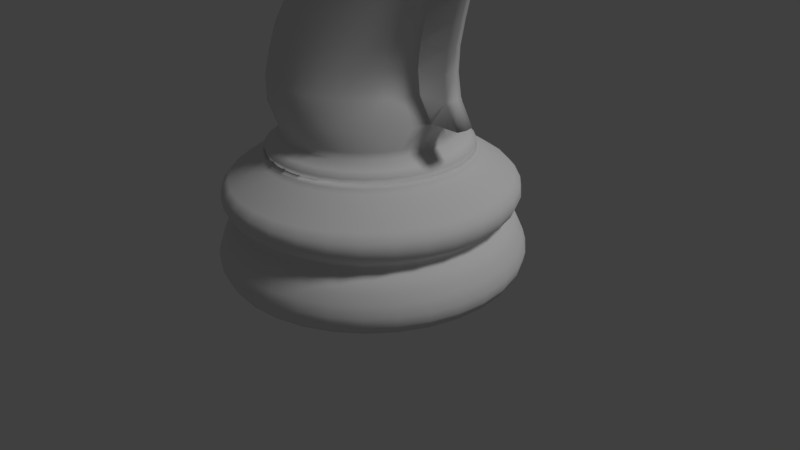 # Source: Chess_Knight.blend  (saved by Blender 2.77.0; exported with 4.5.12 LTS)
import bpy
from mathutils import Matrix  # noqa: F401  (used for matrix-valued properties, if any)

bpy.ops.wm.read_factory_settings(use_empty=True)
scene = bpy.context.scene
scene.name = 'Scene'

# ---- collections
col_collection_1 = bpy.data.collections.new('Collection 1'); scene.collection.children.link(col_collection_1)

# ---- world
world_world = bpy.data.worlds.new('World'); scene.world = world_world
world_world.color = (0.05088, 0.05088, 0.05088)
world_world.use_sun_shadow = False
world_world.sun_shadow_jitter_overblur = 0.0
world_world.cycles.sampling_method = 'MANUAL'

# ---- cameras
cam_camera = bpy.data.cameras.new('Camera')
cam_camera.clip_end = 100.0
cam_camera.lens = 35.0
cam_camera.sensor_width = 32.0
cam_camera.sensor_height = 18.0
cam_camera.ortho_scale = 7.314
cam_camera.dof.focus_distance = 0.0
cam_camera.dof.aperture_fstop = 128.0

# ---- lights
light_lamp = bpy.data.lights.new('Lamp', 'SUN')
light_lamp.transmission_factor = 0.0
light_lamp.cutoff_distance = 30.0
light_lamp.angle = 0.1993
light_lamp.energy = 1.0
light_lamp.shadow_buffer_clip_start = 1.001
light_lamp.shadow_soft_size = 0.1
light_lamp.shadow_cascade_max_distance = 1000.0

# ---- meshes
me_cylinder = bpy.data.meshes.new('Cylinder')
me_cylinder.from_pydata([(1.807, -0.3595, 3.088e-05), (-2.957e-07, -1.079, 1.741), (-1.058, -0.2105, 1.741), (1.87, -0.372, 0.1147), (1.626, -0.6735, 0.6067), (1.071, -1.603, 0.2377), (-1.794, -0.3569, 0.504), (1.231, -1.231, 1.186), (1.012, -1.514, 1.092), (-0.3396, -1.707, 1.186), (-3.867e-07, -1.276, 1.591), (-0.6637, -0.9934, 1.65), (-1.059, -0.7079, 1.522), (-1.061, -0.709, 1.591), (1.062, -0.7097, 1.545), (-0.7268, -1.088, 1.492), (1.404, -0.938, 0.6601), (1.383, -0.9242, 0.692), (-0.6444, -1.556, 0.7641), (-1.382, -0.9233, 0.7301), (-1.63, -0.3242, 0.7301), (1.486, -0.2243, 4.421), (1.257, -0.2651, 4.107), (-1.027, -0.6394, 2.664), (-0.9488, -0.5915, 2.953), (-1.326, -0.3006, 2.376), (0.972, -0.1919, 3.241), (0.07367, -0.9016, 2.953), (0.319, -0.769, 3.53), (0.9717, -0.1205, 2.376), (0.1505, -0.08593, 5.139), (0.67, -0.08593, 6.523), (1.626, -0.1005, 4.607), (0.4561, -0.229, 4.862), (1.184, -0.5646, 5.321), (0.9055, -0.5646, 5.2), (0.7716, -0.5191, 5.142), (0.5277, -0.4451, 5.299), (0.6228, -0.5191, 5.39), (0.726, -0.5646, 5.489), (0.9406, -0.5646, 5.694), (0.8321, -0.5191, 6.0), (1.616, -0.09305, 3.818), (2.082, -0.07064, 4.793), (0.8973, -0.5996, 1.741), (0.5996, -0.8973, 1.741), (0.413, -0.997, 1.741), (-0.2105, -1.058, 1.741), (-1.024, -1.532, 3.088e-05), (-1.532, -1.024, 3.088e-05), (-1.807, -0.3595, 3.088e-05), (-1.87, -0.372, 0.1147), (-1.016, -1.521, 0.504), (-0.3761, -1.891, 0.2377), (0.3684, -1.852, 0.3745), (0.6735, -1.626, 0.6067), (0.7227, -1.745, 0.3745), (1.016, -1.521, 0.504), (1.363, -1.363, 0.2377), (1.521, -1.016, 0.504), (1.463, -0.9778, 0.6067), (1.726, -0.3433, 0.6067), (1.852, -0.3684, 0.3745), (1.891, -0.3761, 0.2377), (-1.804, -0.3589, 0.973), (-1.699, -0.7039, 0.973), (-1.301, -1.301, 0.973), (-1.022, -1.529, 0.973), (-0.9951, -1.489, 0.8597), (-0.3589, -1.804, 0.973), (0.967, -1.447, 1.186), (1.022, -1.529, 0.973), (1.447, -0.967, 1.186), (1.529, -1.022, 0.973), (-1.172, -0.2331, 1.65), (-1.177, -0.4876, 1.522), (-0.8448, -0.8448, 1.65), (-3.839e-07, -1.274, 1.522), (0.8448, -0.8448, 1.65), (1.179, -0.4884, 1.591), (-1.253, -0.2492, 1.545), (-1.209, -0.5006, 1.492), (-1.124, -0.7512, 1.449), (-0.5006, -1.209, 1.492), (-0.5174, -1.249, 1.449), (0.2638, -1.326, 1.449), (0.925, -0.925, 1.492), (0.9561, -0.9561, 1.449), (1.088, -0.7268, 1.492), (-1.632, -0.3245, 0.692), (-1.556, -0.6444, 0.7641), (-1.56, -0.6461, 0.6601), (-0.9242, -1.383, 0.692), (-0.3242, -1.63, 0.7301), (0.3285, -1.651, 0.7641), (0.9242, -1.383, 0.692), (1.176, -1.176, 0.692), (-0.7695, -0.7631, 1.825), (0.08104, -0.08593, 4.421), (0.6643, -0.5646, 4.421), (1.127, -0.5191, 4.421), (-0.07537, -0.769, 3.53), (-0.3685, -0.9016, 2.953), (-0.4318, -0.9574, 2.664), (0.3077, -0.7185, 3.818), (0.5085, -0.7115, 3.53), (0.2395, -0.8913, 2.664), (0.4822, -0.7324, 2.953), (-0.4397, -0.6181, 3.53), (-0.6256, -0.6765, 3.241), (-0.8818, -0.8421, 2.376), (-0.6497, -0.8913, 2.664), (-1.337, -0.1161, 2.088), (-0.8694, -0.09465, 3.53), (-0.6127, -0.09305, 3.818), (0.8364, -0.4924, 3.53), (0.7379, -0.5422, 3.241), (-0.1674, -0.2651, 4.107), (-1.065, -0.692, 2.376), (-0.2466, -0.117, 4.107), (-0.8119, -0.1646, 3.53), (-1.023, -0.1919, 3.241), (0.9031, -0.3006, 2.376), (0.1508, -1.087, 2.088), (0.4908, -0.7004, 3.818), (1.228, -0.09305, 3.818), (2.156, -0.04922, 5.291), (2.04, -0.05028, 5.84), (0.8849, -0.5262, 4.793), (1.401, -0.4235, 4.793), (1.76, -0.05186, 6.108), (0.3207, -0.229, 4.607), (0.4132, -0.3417, 4.607), (1.243, -0.5191, 5.592), (1.613, -0.08593, 5.817), (1.557, -0.3418, 5.018), (1.638, -0.2243, 5.517), (0.3852, -0.08593, 4.975), (0.4511, -0.2243, 5.003), (0.5665, -0.4451, 6.247), (0.9039, -0.4451, 6.111), (-0.1615, -0.3824, 5.348), (-0.1773, -0.4456, 5.545), (-0.2027, -0.4472, 5.86), (-0.1691, -0.412, 5.442), (-0.1945, -0.4521, 5.758), (-1.43, -0.06716, 4.977), (-1.334, -0.3222, 5.286), (-1.048, -0.1679, 5.024), (1.07, -0.5675, 5.1), (1.191, -0.5454, 4.966), (1.574, -0.3432, 5.238), (1.646, -0.229, 5.031), (1.662, -0.2272, 5.262), (0.4131, -0.09479, 4.921), (-0.692, -0.2588, 5.239), (-1.062, -0.1951, 5.201), (-0.7059, -0.348, 5.413), (-0.7239, -0.3547, 5.636), (-0.735, -0.3264, 5.775), (0.376, -0.2243, 5.154), (0.8333, -0.58, 5.592), (1.322, -0.1123, 2.664), (1.074, -0.03532, 6.566), (1.843, 0.0, 3.088e-05), (1.83, 0.0, 0.504), (1.781, 0.7378, 0.2377), (-6.722e-07, 1.928, 0.2377), (-0.372, 1.87, 0.1147), (-1.83, 0.0, 0.504), (0.6854, 1.655, 0.8597), (-1.84, 0.0, 0.973), (-1.821, 0.0, 1.092), (0.249, 1.252, 1.591), (-1.104, 0.4572, 1.65), (-1.276, 0.0, 1.591), (-1.253, 0.2492, 1.545), (-1.277, 0.0, 1.545), (1.664, 0.0, 0.692), (0.938, 1.404, 0.6601), (-0.6444, 1.556, 0.7641), (-1.4, 0.9355, 0.7641), (-1.63, 0.3242, 0.7301), (0.155, 0.2243, 4.421), (1.386, 0.3456, 4.421), (1.56, 0.08593, 4.421), (0.3777, 0.6294, 4.107), (0.1246, 0.7004, 3.818), (0.9641, 0.09998, 2.953), (1.113, 0.09465, 3.53), (1.707, 0.0, 4.793), (0.4102, 0.58, 5.831), (-0.2169, 0.3284, 6.038), (1.209, 0.5528, 5.138), (0.7982, 0.5092, 5.026), (1.728, 0.09479, 5.28), (-0.7489, 0.0, 5.947), (-1.122, 0.0, 5.946), (-1.091, 0.3605, 5.56), (-1.098, 0.3845, 5.65), (-0.735, 0.3264, 5.775), (0.5451, 0.3418, 4.875), (0.3492, 0.0, 4.847), (1.089, 0.0, 6.394), (1.652, 0.0, 5.84), (1.694, 0.0, 4.793), (1.621, 0.0, 4.421), (0.5996, 0.8973, 1.741), (0.413, 0.997, 1.741), (-0.413, 0.997, 1.741), (-1.024, 1.532, 3.088e-05), (-1.303, 1.303, 3.088e-05), (-0.8973, 0.5996, 1.741), (-1.703, 0.7052, 3.088e-05), (-0.997, 0.413, 1.741), (-1.058, 0.2105, 1.741), (-1.843, 0.0, 3.088e-05), (-1.889, 0.0, 0.3745), (-1.335, 1.335, 0.3745), (-1.363, 1.363, 0.2377), (-6.631e-07, 1.907, 0.1147), (0.3761, 1.891, 0.2377), (0.6735, 1.626, 0.6067), (0.7297, 1.762, 0.1147), (1.016, 1.521, 0.504), (1.603, 1.071, 0.2377), (1.87, 0.372, 0.1147), (1.928, 0.0, 0.2377), (-1.786, 0.3553, 1.092), (-1.707, 0.3396, 1.186), (-1.288, 1.288, 1.092), (-1.231, 1.231, 1.186), (-0.9951, 1.489, 0.8597), (0.3553, 1.786, 1.092), (0.3494, 1.757, 0.8597), (0.6969, 1.682, 1.092), (1.682, 0.6969, 1.092), (1.786, 0.3553, 1.092), (1.804, 0.3589, 0.973), (1.757, 0.3494, 0.8597), (-1.252, 0.249, 1.591), (-0.9024, 0.9024, 1.591), (-0.901, 0.901, 1.522), (-0.4876, 1.177, 1.522), (0.4876, 1.177, 1.522), (1.195, 0.0, 1.65), (-1.209, 0.5006, 1.492), (-1.249, 0.5174, 1.449), (-1.088, 0.7267, 1.492), (-0.7512, 1.124, 1.449), (-0.2492, 1.253, 1.545), (0.7268, 1.088, 1.492), (1.088, 0.7268, 1.492), (1.326, 0.2638, 1.449), (-1.684, 0.0, 0.7641), (-1.632, 0.3245, 0.692), (-1.664, 0.0, 0.692), (-1.56, 0.6461, 0.6601), (-1.382, 0.9233, 0.7301), (0.3242, 1.63, 0.7301), (0.3246, 1.632, 0.692), (1.382, 0.9233, 0.7301), (1.63, 0.3242, 0.7301), (0.4066, 0.997, 1.825), (-0.4194, 0.997, 1.825), (-1.086, 0.0, 1.825), (0.08104, 0.08593, 4.421), (0.3758, 0.4451, 4.421), (0.6914, 0.0, 6.58), (0.3882, 1.015, 2.088), (1.021, 0.5015, 4.107), (-0.2953, 0.09211, 4.107), (1.257, 0.2651, 4.107), (-0.07537, 0.769, 3.53), (0.3876, 0.7763, 3.241), (0.607, 0.8985, 2.088), (0.4822, 0.7324, 2.953), (0.6833, 0.6181, 3.53), (-0.8506, 0.7839, 2.664), (-0.4389, 0.7763, 3.241), (-0.6127, 0.09305, 3.818), (0.8722, 0.3786, 3.241), (-1.171, 0.4633, 2.664), (-0.2466, 0.117, 4.107), (-0.8119, 0.1646, 3.53), (-1.194, 0.2238, 2.953), (-1.326, 0.3006, 2.376), (0.972, 0.1919, 3.241), (1.055, 0.1646, 3.53), (0.9717, 0.1205, 2.376), (1.033, 0.09557, 3.241), (1.228, 0.09305, 3.818), (1.768, 0.04922, 5.291), (2.156, 0.04922, 5.291), (1.132, 0.0, 3.53), (1.533, 0.1161, 2.088), (2.133, 0.04922, 5.564), (-1.367, 0.0, 2.664), (-1.281, 0.0, 2.953), (-0.3118, 0.0, 4.107), (0.3444, 0.0, 4.793), (0.3835, 0.1147, 4.793), (1.506, 0.3379, 4.793), (0.794, 0.5453, 4.607), (0.2096, 0.0, 4.607), (0.2519, 0.1005, 4.607), (0.3207, 0.229, 4.607), (0.4967, 0.3456, 5.14), (1.613, 0.08593, 5.817), (0.7188, 0.5191, 5.275), (1.638, 0.2243, 5.517), (1.704, 0.08593, 5.546), (0.1345, 0.0, 5.096), (0.3554, 0.5646, 5.685), (0.3026, 0.5191, 5.544), (0.7541, 0.5646, 5.881), (-0.1453, 0.1506, 5.147), (-0.1548, 0.2929, 5.265), (-0.1691, 0.412, 5.442), (-0.1945, 0.4521, 5.758), (-1.43, 0.06716, 4.977), (-1.442, 0.2585, 5.133), (-1.49, 0.1409, 5.723), (-1.496, 0.0, 5.794), (-1.468, 0.3222, 5.452), (-0.6958, 0.2887, 5.288), (1.466, 0.4385, 5.208), (0.9116, 0.5454, 4.927), (0.9317, 0.5528, 5.062), (1.574, 0.3432, 5.238), (0.5399, 0.3456, 5.042), (-0.7059, 0.348, 5.413), (-0.7465, 0.1173, 5.918), (0.2938, 0.0, 5.075), (0.6228, 0.5191, 5.39), (1.291, 0.2243, 6.029), (1.341, 0.08593, 6.078), (2.082, 0.07064, 4.793), (1.683, 0.0, 4.607), (1.054, 0.0, 3.241), (0.9859, 0.0, 2.953), (0.9567, 0.0, 2.664), (2.053, 0.0, 5.848), (1.476, 0.0, 6.394), (1.468, 0.06688, 6.382), (1.771, 0.0, 6.118), (0.997, -0.413, 1.741), (1.058, -0.2105, 1.741), (1.532, -1.024, 3.088e-05), (1.303, -1.303, 3.088e-05), (1.024, -1.532, 3.088e-05), (0.7052, -1.703, 3.088e-05), (-1.303, -1.303, 3.088e-05), (-1.703, -0.7052, 3.088e-05), (-1.69, -0.7001, 0.504), (-1.521, -1.016, 0.504), (-1.586, -1.059, 0.1147), (-1.603, -1.071, 0.2377), (-1.059, -1.586, 0.1147), (-1.071, -1.603, 0.2377), (-0.7378, -1.781, 0.2377), (-0.7227, -1.745, 0.3745), (-0.3684, -1.852, 0.3745), (-6.55e-07, -1.889, 0.3745), (-0.372, -1.87, 0.1147), (-6.631e-07, -1.907, 0.1147), (0.372, -1.87, 0.1147), (0.3761, -1.891, 0.2377), (0.7297, -1.762, 0.1147), (0.7378, -1.781, 0.2377), (1.049, -1.57, 0.3745), (1.889, 0.0, 0.3745), (1.762, -0.7297, 0.1147), (1.703, -0.7052, 3.088e-05), (-6.347e-07, -1.843, 3.088e-05), (-1.348, -1.348, 0.1147), (-1.762, -0.7297, 0.1147), (-1.489, -0.9951, 0.8597), (-1.529, -1.022, 0.973), (-0.6661, -1.608, 1.186), (-0.967, -1.447, 1.186), (1.84, 0.0, 0.973), (1.821, 0.0, 1.092), (-1.252, -0.249, 1.591), (-1.179, -0.4884, 1.591), (0.249, -1.252, 1.591), (0.2331, -1.172, 1.65), (1.177, -0.4876, 1.522), (1.25, -0.2486, 1.522), (1.276, 0.0, 1.591), (-1.079, 0.0, 1.741), (-1.195, 0.0, 1.65), (-1.352, 0.0, 1.449), (-1.308, 0.0, 1.492), (-3.984e-07, -1.308, 1.492), (-3.87e-07, -1.277, 1.545), (0.7268, -1.088, 1.492), (0.7097, -1.062, 1.545), (1.124, -0.7512, 1.449), (1.352, 0.0, 1.449), (1.308, 0.0, 1.492), (0.901, -0.901, 1.522), (0.9033, -0.9033, 1.545), (0.4876, -1.177, 1.522), (0.4888, -1.18, 1.545), (0.3396, -1.707, 1.186), (0.2486, -1.25, 1.522), (0.2492, -1.253, 1.545), (-0.7512, -1.124, 1.449), (-1.18, -0.4888, 1.545), (-1.274, 0.0, 1.522), (-1.662, 0.0, 0.7301), (-1.688, 0.0, 0.6601), (-1.656, -0.3294, 0.6601), (-0.6461, -1.56, 0.6601), (-0.6366, -1.537, 0.692), (-0.3294, -1.656, 0.6601), (-5.679e-07, -1.688, 0.6601), (0.3242, -1.63, 0.7301), (-5.569e-07, -1.662, 0.7301), (0.938, -1.404, 0.6601), (1.175, -1.175, 0.7301), (1.382, -0.9233, 0.7301), (1.537, -0.6366, 0.692), (1.632, -0.3246, 0.692), (1.684, 0.0, 0.7641), (1.651, -0.3285, 0.7641), (1.688, 0.0, 0.6601), (-1.194, -1.194, 0.6601), (-1.244, -1.244, 0.6067), (-1.76, 0.0, 0.6067), (0.0355, 0.0, 4.421), (0.217, -0.5807, 4.107), (0.5142, -0.5191, 4.421), (-0.2051, -0.9797, 2.664), (-0.1474, -0.9234, 2.953), (0.6668, -0.647, 3.818), (0.5932, -0.8973, 1.825), (0.607, -0.8985, 2.088), (-0.2137, -0.5603, 3.818), (-0.4389, -0.7763, 3.241), (-0.265, -0.7115, 3.53), (-0.8888, 0.0, 3.53), (-1.105, 0.0, 3.241), (-1.395, -0.1205, 2.376), (-1.09, -0.4197, 2.953), (-1.171, -0.4633, 2.664), (-0.5593, -0.1392, 3.818), (0.7988, -0.7411, 2.088), (0.6833, -0.6181, 3.53), (0.9712, -0.4436, 3.818), (0.829, -0.5603, 3.818), (1.385, -0.09211, 4.107), (1.336, -0.117, 4.107), (-0.09615, -1.112, 2.088), (-1.194, -0.2238, 2.953), (-0.9235, -0.3786, 3.241), (-1.215, -0.5092, 2.376), (-0.5805, -1.015, 2.088), (-0.7993, -0.8985, 2.088), (-0.8506, -0.7839, 2.664), (0.06892, -0.5015, 4.107), (0.4587, -0.8421, 2.376), (0.2502, -0.9535, 2.376), (1.021, -0.5015, 4.107), (0.8727, -0.5807, 4.107), (1.084, -0.5453, 4.607), (0.9766, -0.5646, 4.421), (1.55, -0.2243, 5.778), (0.3445, 0.0, 4.957), (0.3094, 0.0, 5.027), (-0.2264, -0.1506, 6.156), (-0.2289, 0.0, 6.187), (0.3554, -0.5646, 5.685), (0.686, -0.03532, 6.566), (-1.486, -0.2055, 5.67), (-1.49, -0.1409, 5.723), (-1.493, -0.06716, 5.762), (-1.495, 0.0, 5.786), (-1.442, -0.2585, 5.133), (-1.448, -0.2979, 5.207), (-1.461, -0.3304, 5.369), (-1.468, -0.3222, 5.452), (-0.6873, 0.0, 5.182), (-0.1428, 0.0, 5.116), (-1.091, -0.3605, 5.56), (1.55, -0.3456, 5.479), (-0.6891, -0.1917, 5.204), (-1.437, -0.2055, 5.069), (-1.056, -0.1885, 5.128), (-1.105, -0.3389, 5.733), (-1.11, -0.2591, 5.805), (-0.7297, -0.3475, 5.709), (-0.7436, -0.195, 5.882), (-0.7398, -0.2586, 5.834), (-0.7005, -0.3297, 5.346), (0.7559, -0.4871, 4.793), (0.6544, -0.503, 4.607), (0.794, -0.5453, 4.607), (1.051, -0.5597, 4.946), (0.9807, -0.58, 5.434), (1.045, -0.58, 5.26), (1.222, -0.3456, 5.964), (1.139, -0.4451, 5.884), (0.7541, -0.5646, 5.881), (0.673, -0.58, 5.756), (0.3792, -0.3456, 5.305), (0.3275, -0.2243, 5.226), (2.147, 0.0, 5.569), (0.9344, -0.1123, 2.664), (1.104, -0.4572, 1.65), (0.7631, -0.7631, 1.741), (0.7567, -0.7631, 1.825), (0.4572, -1.104, 1.65), (0.2105, -1.058, 1.741), (0.2041, -1.058, 1.825), (-0.5996, -0.8973, 1.741), (-0.606, -0.8973, 1.825), (-0.7631, -0.7631, 1.741), (-1.891, -0.3761, 0.2377), (-1.781, -0.7378, 0.2377), (-1.907, 0.0, 0.1147), (-1.363, -1.363, 0.2377), (-1.049, -1.57, 0.3745), (0.3569, -1.794, 0.504), (0.7001, -1.69, 0.504), (1.194, -1.194, 0.6601), (1.244, -1.244, 0.6067), (1.794, -0.3569, 0.504), (1.907, 0.0, 0.1147), (-1.267, -1.267, 0.8597), (-0.3553, -1.786, 1.092), (-5.893e-07, -1.741, 1.186), (-6.116e-07, -1.791, 0.8597), (-6.333e-07, -1.84, 0.973), (0.3589, -1.804, 0.973), (0.7039, -1.699, 0.973), (0.6969, -1.682, 1.092), (0.6661, -1.608, 1.186), (1.288, -1.288, 1.092), (1.267, -1.267, 0.8597), (1.301, -1.301, 0.973), (1.514, -1.012, 1.092), (1.682, -0.6969, 1.092), (1.655, -0.6854, 0.8597), (1.757, -0.3494, 0.8597), (-0.901, -0.901, 1.522), (-0.9033, -0.9033, 1.545), (-0.4572, -1.104, 1.65), (-0.2486, -1.25, 1.522), (-0.2492, -1.253, 1.545), (1.059, -0.7079, 1.522), (1.061, -0.709, 1.591), (1.172, -0.2331, 1.65), (-1.088, -0.7267, 1.492), (-0.925, -0.925, 1.492), (-0.2638, -1.326, 1.449), (-0.2552, -1.283, 1.492), (1.283, -0.2552, 1.492), (-0.636, -1.535, 0.7301), (0.6366, -1.537, 0.692), (1.191, -1.191, 0.7641), (1.56, -0.6461, 0.6601), (1.63, -0.3242, 0.7301), (1.662, 0.0, 0.7301), (0.8909, -0.5996, 1.825), (0.9906, -0.413, 1.825), (-0.2953, -0.09211, 4.107), (0.2545, -0.3456, 4.421), (0.3758, -0.4451, 4.421), (1.56, -0.08593, 4.421), (0.3882, -1.015, 2.088), (-1.265, -0.3305, 2.088), (0.7949, -0.4197, 2.953), (0.6539, -0.5915, 2.953), (0.7916, -0.5092, 2.376), (0.7609, -0.4633, 2.664), (0.8722, -0.3786, 3.241), (0.9621, -0.3393, 3.53), (-0.5928, -0.4924, 3.53), (-0.3559, -0.4436, 3.818), (-1.279, -0.2625, 2.664), (1.073, -0.3305, 2.088), (0.9641, -0.09998, 2.953), (0.8996, -0.2238, 2.953), (1.055, -0.1646, 3.53), (0.185, -0.8378, 3.241), (1.768, -0.04922, 5.291), (1.728, -0.09479, 5.28), (1.745, -0.04922, 5.564), (1.383, 0.0, 2.376), (1.359, -0.1205, 2.376), (1.52, 0.0, 3.53), (1.634, 0.0, 3.818), (1.668, -0.07439, 4.607), (1.694, -0.07064, 4.793), (0.3835, -0.1147, 4.793), (0.4471, -0.2337, 4.793), (1.352, -0.4342, 4.607), (1.557, -0.229, 4.607), (1.591, -0.2337, 4.793), (1.114, -0.5646, 5.514), (0.3726, 0.0, 4.91), (1.352, -0.09998, 2.953), (1.421, -0.09557, 3.241), (0.5451, -0.3418, 4.875), (0.2114, -0.3456, 5.301), (0.3026, -0.5191, 5.544), (0.4102, -0.58, 5.831), (0.514, -0.5191, 5.512), (1.044, -0.5191, 5.793), (-0.1494, -0.2454, 5.197), (-0.1548, -0.2929, 5.265), (-1.428, 0.0, 4.953), (-1.045, 0.0, 4.997), (-1.121, 0.0, 5.936), (-1.051, -0.2113, 5.069), (1.466, -0.4385, 5.208), (0.7982, -0.5092, 5.026), (1.789, 0.0, 4.107), (1.773, -0.09211, 4.107), (1.374, 0.0, 2.953), (1.442, 0.0, 3.241), (2.07, 0.0, 4.607), (2.095, 0.0, 4.793), (1.303, 1.303, 3.088e-05), (1.024, 1.532, 3.088e-05), (-1.807, 0.3595, 3.088e-05), (-1.726, 0.3433, 0.6067), (-1.928, 0.0, 0.2377), (-1.891, 0.3761, 0.2377), (-0.7001, 1.69, 0.504), (-0.6735, 1.626, 0.6067), (-1.049, 1.57, 0.3745), (-0.7227, 1.745, 0.3745), (0.372, 1.87, 0.1147), (0.9778, 1.463, 0.6067), (1.586, 1.059, 0.1147), (1.762, 0.7297, 0.1147), (1.852, 0.3684, 0.3745), (1.794, 0.3569, 0.504), (1.745, 0.7227, 0.3745), (1.891, 0.3761, 0.2377), (1.76, 0.0, 0.6067), (1.726, 0.3433, 0.6067), (1.348, 1.348, 0.1147), (-1.791, 0.0, 0.8597), (-1.757, 0.3494, 0.8597), (-1.608, 0.6661, 1.186), (-0.6969, 1.682, 1.092), (-0.3553, 1.786, 1.092), (0.9951, 1.489, 0.8597), (1.022, 1.529, 0.973), (1.707, 0.3396, 1.186), (-1.25, 0.2486, 1.522), (-0.7079, 1.059, 1.522), (-0.4884, 1.179, 1.591), (-0.4572, 1.104, 1.65), (0.4884, 1.179, 1.591), (0.4572, 1.104, 1.65), (0.9934, 0.6637, 1.65), (0.8448, 0.8448, 1.65), (1.059, 0.7079, 1.522), (1.061, 0.709, 1.591), (1.172, 0.2331, 1.65), (1.104, 0.4572, 1.65), (1.179, 0.4884, 1.591), (1.252, 0.249, 1.591), (0.8973, 0.5996, 1.741), (-0.2638, 1.326, 1.449), (-0.2552, 1.283, 1.492), (0.7512, 1.124, 1.449), (1.18, 0.4888, 1.545), (1.062, 0.7097, 1.545), (1.209, 0.5006, 1.492), (1.283, 0.2552, 1.492), (-1.656, 0.3294, 0.6601), (-5.569e-07, 1.662, 0.7301), (-5.665e-07, 1.684, 0.7641), (-0.3246, 1.632, 0.692), (-5.576e-07, 1.664, 0.692), (0.3294, 1.656, 0.6601), (1.651, 0.3285, 0.7641), (-1.194, 1.194, 0.6601), (-1.244, 1.244, 0.6067), (-1.651, 0.3285, 0.7641), (-0.7695, 0.7631, 1.825), (-0.7631, 0.7631, 1.741), (-1.065, 0.2105, 1.825), (-0.2363, 0.8378, 3.241), (0.3077, 0.7185, 3.818), (0.5448, 0.6459, 4.107), (0.2863, 0.8371, 2.953), (0.2395, 0.8913, 2.664), (0.5743, 0.6765, 3.241), (0.829, 0.5603, 3.818), (0.7916, 0.5092, 2.376), (0.7609, 0.4633, 2.664), (-1.265, 0.3305, 2.088), (0.02155, 0.9574, 2.664), (0.07367, 0.9016, 2.953), (1.385, 0.09211, 4.107), (1.151, 0.395, 4.107), (0.7949, 0.4197, 2.953), (0.6539, 0.5915, 2.953), (1.088, 0.3014, 3.818), (0.9712, 0.4436, 3.818), (-0.6732, 0.9535, 2.376), (-0.8818, 0.8421, 2.376), (0.8849, 0.5262, 4.793), (1.019, 0.5395, 4.793), (0.9391, 0.5596, 4.607), (1.243, 0.5191, 5.592), (1.361, 0.4451, 5.664), (0.9807, 0.58, 5.434), (1.114, 0.5646, 5.514), (1.325, 0.5031, 4.985), (1.282, 0.4871, 4.793), (1.557, 0.3418, 5.018), (0.4444, 0.3456, 5.219), (-0.1615, 0.3824, 5.348), (0.254, 0.4451, 5.415), (-1.437, 0.2055, 5.069), (-1.493, 0.06716, 5.762), (-1.475, 0.2979, 5.532), (-1.048, 0.1679, 5.024), (-1.051, 0.2113, 5.069), (-1.433, 0.1409, 5.016), (-0.7239, 0.3547, 5.636), (-0.2264, 0.1506, 6.156), (-0.7297, 0.3475, 5.709), (-0.7117, 0.3901, 5.485), (0.3484, 0.08593, 5.05), (0.3251, 0.08593, 5.105), (0.376, 0.2243, 5.154), (0.3275, 0.2243, 5.226), (1.222, 0.3456, 5.964), (1.993, 0.07598, 4.421), (2.009, 0.0, 4.421), (1.359, 0.1205, 2.376), (1.76, 0.05186, 6.108), (1.807, 0.3595, 3.088e-05), (1.703, 0.7052, 3.088e-05), (1.532, 1.024, 3.088e-05), (0.997, 0.413, 1.741), (0.6637, 0.9934, 1.65), (0.3595, 1.807, 3.088e-05), (-6.347e-07, 1.843, 3.088e-05), (-1.586, 1.059, 0.1147), (-1.532, 1.024, 3.088e-05), (-1.87, 0.372, 0.1147), (-1.463, 0.9778, 0.6067), (-1.626, 0.6735, 0.6067), (-1.762, 0.7297, 0.1147), (-1.781, 0.7378, 0.2377), (-1.059, 1.586, 0.1147), (-1.071, 1.603, 0.2377), (-0.7297, 1.762, 0.1147), (-0.7378, 1.781, 0.2377), (-0.3569, 1.794, 0.504), (-0.3433, 1.726, 0.6067), (-5.979e-07, 1.76, 0.6067), (0.7227, 1.745, 0.3745), (1.049, 1.57, 0.3745), (1.57, 1.049, 0.3745), (1.521, 1.016, 0.504), (1.56, 0.6461, 0.6601), (1.626, 0.6735, 0.6067), (1.656, 0.3294, 0.6601), (-1.529, 1.022, 0.973), (-1.514, 1.012, 1.092), (-1.124, 0.7512, 1.449), (-1.447, 0.967, 1.186), (-1.267, 1.267, 0.8597), (-1.301, 1.301, 0.973), (-0.9355, 1.4, 0.7641), (-0.3494, 1.757, 0.8597), (-0.3589, 1.804, 0.973), (-6.116e-07, 1.791, 0.8597), (-6.333e-07, 1.84, 0.973), (0.3589, 1.804, 0.973), (1.012, 1.514, 1.092), (1.288, 1.288, 1.092), (1.447, 0.967, 1.186), (1.231, 1.231, 1.186), (1.489, 0.9951, 0.8597), (1.529, 1.022, 0.973), (1.655, 0.6854, 0.8597), (1.249, 0.5174, 1.449), (1.608, 0.6661, 1.186), (-0.9934, 0.6637, 1.65), (-1.177, 0.4876, 1.522), (-1.059, 0.7079, 1.522), (-3.509e-07, 1.195, 1.65), (-0.2331, 1.172, 1.65), (0.2486, 1.25, 1.522), (-1.283, 0.2552, 1.492), (-1.326, 0.2638, 1.449), (-1.062, 0.7097, 1.545), (-0.7268, 1.088, 1.492), (-0.5006, 1.209, 1.492), (-0.4888, 1.18, 1.545), (-0.7097, 1.062, 1.545), (-0.5174, 1.249, 1.449), (-1.535, 0.636, 0.7301), (-0.938, 1.404, 0.6601), (-0.9242, 1.383, 0.692), (-0.3285, 1.651, 0.7641), (0.3285, 1.651, 0.7641), (0.6444, 1.556, 0.7641), (1.404, 0.938, 0.6601), (1.383, 0.9242, 0.692), (1.537, 0.6366, 0.692), (1.535, 0.636, 0.7301), (1.556, 0.6444, 0.7641), (0.9906, 0.413, 1.825), (1.052, 0.2105, 1.825), (1.465, 0.3417, 4.607), (1.626, 0.1005, 4.607), (0.712, 0.6294, 4.107), (-0.7993, 0.8985, 2.088), (0.06892, 0.5015, 4.107), (-0.06089, 0.395, 4.107), (0.4908, 0.7004, 3.818), (-0.2051, 0.9797, 2.664), (-0.4318, 0.9574, 2.664), (0.02383, 1.022, 2.376), (-0.2115, 1.045, 2.376), (-0.1474, 0.9234, 2.953), (0.4587, 0.8421, 2.376), (0.2502, 0.9535, 2.376), (-0.2137, 0.5603, 3.818), (-0.4397, 0.6181, 3.53), (-0.265, 0.7115, 3.53), (-0.8694, 0.09465, 3.53), (0.8364, 0.4924, 3.53), (-1.065, 0.692, 2.376), (-1.215, 0.5092, 2.376), (1.175, 0.1392, 3.818), (0.9344, 0.1123, 2.664), (1.322, 0.1123, 2.664), (0.5327, 0.3379, 4.793), (1.401, 0.4235, 4.793), (1.557, 0.229, 4.607), (1.591, 0.2337, 4.793), (0.4116, 0.2243, 5.089), (1.465, 0.3456, 5.727), (1.184, 0.5646, 5.321), (0.4561, 0.229, 4.862), (0.2891, 0.08593, 5.167), (0.1505, 0.08593, 5.139), (0.673, 0.58, 5.756), (0.592, 0.5646, 5.632), (1.139, 0.4451, 5.884), (1.044, 0.5191, 5.793), (0.9039, 0.4451, 6.111), (-0.137, 0.2454, 6.2), (-1.083, 0.35, 5.467), (-1.461, 0.3304, 5.369), (1.07, 0.5675, 5.1), (0.4421, 0.4451, 5.402), (0.3792, 0.3456, 5.305), (0.9406, 0.5646, 5.694), (0.8333, 0.58, 5.592), (1.352, 0.09998, 2.953), (-1.399, 0.3126, 5.342), (-1.399, -0.3126, 5.342), (-1.48, -0.2585, 5.606), (-1.475, -0.2979, 5.532), (-1.486, 0.2055, 5.67), (-1.334, 0.3222, 5.286), (1.079, 0.0, 1.741), (0.3595, -1.807, 3.088e-05), (-0.3595, -1.807, 3.088e-05), (-0.7052, -1.703, 3.088e-05), (-0.413, -0.997, 1.741), (-0.8973, -0.5996, 1.741), (-0.997, -0.413, 1.741), (-1.726, -0.3433, 0.6067), (-1.852, -0.3684, 0.3745), (-1.626, -0.6735, 0.6067), (-1.745, -0.7227, 0.3745), (-1.463, -0.9778, 0.6067), (-1.57, -1.049, 0.3745), (-1.294, -1.294, 0.504), (-1.335, -1.335, 0.3745), (-0.9778, -1.463, 0.6067), (-0.7001, -1.69, 0.504), (-0.6735, -1.626, 0.6067), (-0.7297, -1.762, 0.1147), (-0.3569, -1.794, 0.504), (-0.3433, -1.726, 0.6067), (-6.286e-07, -1.83, 0.504), (-5.979e-07, -1.76, 0.6067), (-6.722e-07, -1.928, 0.2377), (0.3433, -1.726, 0.6067), (0.9778, -1.463, 0.6067), (1.059, -1.586, 0.1147), (1.294, -1.294, 0.504), (1.335, -1.335, 0.3745), (1.348, -1.348, 0.1147), (1.57, -1.049, 0.3745), (1.603, -1.071, 0.2377), (1.586, -1.059, 0.1147), (1.69, -0.7001, 0.504), (1.745, -0.7227, 0.3745), (1.781, -0.7378, 0.2377), (-1.741, 0.0, 1.186), (-1.786, -0.3553, 1.092), (-1.707, -0.3396, 1.186), (-1.757, -0.3494, 0.8597), (-1.682, -0.6969, 1.092), (-1.608, -0.6661, 1.186), (-1.655, -0.6854, 0.8597), (-1.514, -1.012, 1.092), (-1.447, -0.967, 1.186), (-1.288, -1.288, 1.092), (-1.231, -1.231, 1.186), (-1.012, -1.514, 1.092), (-0.6969, -1.682, 1.092), (-0.704, -1.699, 0.973), (-0.6854, -1.655, 0.8597), (-0.3494, -1.757, 0.8597), (-6.252e-07, -1.821, 1.092), (0.3553, -1.786, 1.092), (0.3494, -1.757, 0.8597), (0.6854, -1.655, 0.8597), (0.9951, -1.489, 0.8597), (1.489, -0.9951, 0.8597), (1.608, -0.6661, 1.186), (1.699, -0.704, 0.973), (1.786, -0.3553, 1.092), (1.707, -0.3396, 1.186), (1.804, -0.3589, 0.973), (1.741, 0.0, 1.186), (1.791, 0.0, 0.8597), (-1.25, -0.2486, 1.522), (-1.104, -0.4572, 1.65), (-0.9934, -0.6637, 1.65), (-0.9024, -0.9024, 1.591), (-0.709, -1.061, 1.591), (-0.7079, -1.059, 1.522), (-0.4884, -1.179, 1.591), (-0.4876, -1.177, 1.522), (-0.249, -1.252, 1.591), (-0.2331, -1.172, 1.65), (-3.509e-07, -1.195, 1.65), (0.4884, -1.179, 1.591), (0.709, -1.061, 1.591), (0.6637, -0.9934, 1.65), (0.7079, -1.059, 1.522), (0.9024, -0.9024, 1.591), (0.9934, -0.6637, 1.65), (1.252, -0.249, 1.591), (1.274, 0.0, 1.522), (-1.283, -0.2552, 1.492), (-1.326, -0.2638, 1.449), (-1.249, -0.5174, 1.449), (-1.062, -0.7097, 1.545), (-0.9561, -0.9561, 1.449), (-0.7097, -1.062, 1.545), (-0.4888, -1.18, 1.545), (-4.168e-07, -1.352, 1.449), (0.2552, -1.283, 1.492), (0.5006, -1.209, 1.492), (0.5174, -1.249, 1.449), (0.7512, -1.124, 1.449), (1.209, -0.5006, 1.492), (1.18, -0.4888, 1.545), (1.249, -0.5174, 1.449), (1.253, -0.2492, 1.545), (1.326, -0.2638, 1.449), (1.277, 0.0, 1.545), (-1.651, -0.3285, 0.7641), (-1.535, -0.636, 0.7301), (-1.537, -0.6366, 0.692), (-1.4, -0.9355, 0.7641), (-1.383, -0.9242, 0.692), (-1.404, -0.938, 0.6601), (-1.175, -1.175, 0.7301), (-1.191, -1.191, 0.7641), (-1.176, -1.176, 0.692), (-0.9233, -1.382, 0.7301), (-0.9355, -1.4, 0.7641), (-0.938, -1.404, 0.6601), (-0.3285, -1.651, 0.7641), (-0.3246, -1.632, 0.692), (-5.665e-07, -1.684, 0.7641), (-5.576e-07, -1.664, 0.692), (0.3246, -1.632, 0.692), (0.3294, -1.656, 0.6601), (0.636, -1.535, 0.7301), (0.6444, -1.556, 0.7641), (0.6461, -1.56, 0.6601), (0.9233, -1.382, 0.7301), (0.9355, -1.4, 0.7641), (1.4, -0.9355, 0.7641), (1.535, -0.636, 0.7301), (1.556, -0.6444, 0.7641), (1.656, -0.3294, 0.6601), (-1.003, -0.413, 1.825), (-0.9037, -0.5996, 1.825), (-1.065, -0.2105, 1.825), (-0.2169, -1.058, 1.825), (-0.00641, -1.079, 1.825), (0.4066, -0.997, 1.825), (1.052, -0.2105, 1.825), (1.073, 0.0, 1.825), (-0.4194, -0.997, 1.825), (0.8205, -0.58, 4.421), (1.265, -0.4451, 4.421), (1.386, -0.3456, 4.421), (1.605, -0.07598, 4.421), (1.079, 0.0, 6.58), (0.155, -0.2243, 4.421), (-0.3431, -1.087, 2.088), (0.5448, -0.6459, 4.107), (-1.362, 0.0, 2.088), (-1.149, -0.5493, 2.088), (-0.06089, -0.395, 4.107), (0.712, -0.6294, 4.107), (0.3777, -0.6294, 4.107), (0.1246, -0.7004, 3.818), (-0.2363, -0.8378, 3.241), (-0.4469, -1.022, 2.376), (-0.2115, -1.045, 2.376), (-0.02564, -0.8585, 3.241), (0.1218, -0.7884, 3.53), (0.3876, -0.7763, 3.241), (0.2863, -0.8371, 2.953), (0.4404, -0.7839, 2.664), (0.5743, -0.6765, 3.241), (-0.7771, -0.7324, 2.953), (-0.6732, -0.9535, 2.376), (-0.5811, -0.8371, 2.953), (-0.05144, -0.647, 3.818), (-0.6307, 0.0, 3.818), (-1.418, 0.0, 2.376), (-1.345, -0.1123, 2.664), (-1.259, -0.09998, 2.953), (-1.085, -0.09557, 3.241), (1.151, -0.395, 4.107), (0.6164, -0.6394, 2.664), (0.6415, -0.692, 2.376), (0.9562, -0.5493, 2.088), (1.088, -0.3014, 3.818), (-0.4726, -0.3014, 3.818), (-0.7185, -0.3393, 3.53), (-0.9911, -0.7411, 2.088), (-0.7892, -0.5422, 3.241), (0.8683, -0.2625, 2.664), (1.175, -0.1392, 3.818), (0.02383, -1.022, 2.376), (0.02155, -0.9574, 2.664), (1.145, -0.1161, 2.088), (1.033, -0.09557, 3.241), (1.113, -0.09465, 3.53), (1.17, 0.0, 2.088), (1.533, -0.1161, 2.088), (2.133, -0.04922, 5.564), (1.246, 0.0, 3.818), (2.056, -0.07439, 4.607), (1.652, -0.05028, 5.84), (0.5327, -0.3379, 4.793), (0.6369, -0.4235, 4.793), (1.019, -0.5395, 4.793), (1.282, -0.4871, 4.793), (1.506, -0.3379, 4.793), (1.655, -0.1147, 4.793), (1.373, -0.05186, 6.108), (1.153, -0.5262, 4.793), (1.465, -0.3417, 4.607), (1.224, -0.503, 4.607), (0.2519, -0.1005, 4.607), (0.5259, -0.4342, 4.607), (0.9391, -0.5596, 4.607), (0.3484, -0.08593, 5.05), (0.4967, -0.3456, 5.14), (0.6005, -0.4451, 5.203), (0.8472, -0.5646, 5.353), (1.361, -0.4451, 5.664), (1.465, -0.3456, 5.727), (0.7188, -0.5191, 5.275), (0.4116, -0.2243, 5.089), (1.325, -0.5031, 4.985), (1.442, -0.4451, 5.432), (0.7773, -0.5031, 4.907), (1.704, -0.08593, 5.546), (0.6535, -0.4343, 4.89), (0.254, -0.4451, 5.415), (0.5178, -0.5191, 6.118), (0.6091, -0.3456, 6.361), (0.644, -0.2243, 6.454), (0.1764, -0.2243, 5.208), (0.4651, -0.5646, 5.977), (0.2654, 0.0, 5.131), (0.2891, -0.08593, 5.167), (0.4444, -0.3456, 5.219), (1.019, -0.2243, 6.286), (1.057, -0.08593, 6.345), (-0.1453, -0.1506, 5.147), (-0.1859, -0.443, 5.651), (-0.2103, -0.3966, 5.955), (-0.2169, -0.3284, 6.038), (-0.137, -0.2454, 6.2), (-0.2298, 0.0, 6.198), (-1.433, -0.1409, 5.016), (-0.7483, 0.0, 5.94), (-1.068, -0.2824, 5.283), (-0.6958, -0.2887, 5.288), (-0.7117, -0.3901, 5.485), (-1.083, -0.35, 5.467), (-1.115, -0.1868, 5.865), (-1.119, -0.1102, 5.909), (1.209, -0.5528, 5.138), (1.318, -0.5191, 5.379), (1.343, -0.5092, 5.175), (1.449, -0.4343, 5.003), (0.9116, -0.5454, 4.927), (0.9317, -0.5528, 5.062), (1.713, -0.1003, 5.04), (1.753, -0.05119, 5.046), (0.3899, -0.1003, 4.852), (0.4789, -0.2272, 4.939), (0.6481, -0.4451, 5.089), (0.6752, -0.4385, 4.992), (0.5399, -0.3456, 5.042), (0.5674, -0.3432, 4.963), (-1.076, -0.3417, 5.373), (-0.7178, -0.3775, 5.561), (-1.098, -0.3845, 5.65), (-0.7465, -0.1173, 5.918), (1.993, -0.07598, 4.421), (1.401, 0.0, 4.107), (1.081, -0.06688, 6.382), (1.501, -0.09465, 3.53), (0.3251, -0.08593, 5.105), (0.4421, -0.4451, 5.402), (0.592, -0.5646, 5.632), (0.9669, -0.3456, 6.207), (1.291, -0.2243, 6.029), (1.341, -0.08593, 6.078), (2.141, -0.05119, 5.046), (1.745, 0.0, 5.564), (1.753, 0.0, 5.046), (1.768, 0.0, 5.291), (1.557, 0.0, 2.088), (1.344, 0.0, 2.664), (2.155, 0.0, 5.048), (2.17, 0.0, 5.295), (1.468, -0.06688, 6.382), (1.058, 0.2105, 1.741), (0.7631, 0.7631, 1.741), (0.7052, 1.703, 3.088e-05), (0.2105, 1.058, 1.741), (-2.957e-07, 1.079, 1.741), (-0.3595, 1.807, 3.088e-05), (-0.2105, 1.058, 1.741), (-0.7052, 1.703, 3.088e-05), (-0.5996, 0.8973, 1.741), (-1.794, 0.3569, 0.504), (-1.852, 0.3684, 0.3745), (-1.69, 0.7001, 0.504), (-1.745, 0.7227, 0.3745), (-1.521, 1.016, 0.504), (-1.57, 1.049, 0.3745), (-1.603, 1.071, 0.2377), (-1.294, 1.294, 0.504), (-1.348, 1.348, 0.1147), (-1.016, 1.521, 0.504), (-0.9778, 1.463, 0.6067), (-0.3684, 1.852, 0.3745), (-0.3761, 1.891, 0.2377), (-6.286e-07, 1.83, 0.504), (-6.55e-07, 1.889, 0.3745), (0.3569, 1.794, 0.504), (0.3433, 1.726, 0.6067), (0.3684, 1.852, 0.3745), (0.7001, 1.69, 0.504), (0.7378, 1.781, 0.2377), (1.071, 1.603, 0.2377), (1.059, 1.586, 0.1147), (1.294, 1.294, 0.504), (1.244, 1.244, 0.6067), (1.335, 1.335, 0.3745), (1.363, 1.363, 0.2377), (1.463, 0.9778, 0.6067), (1.69, 0.7001, 0.504), (-1.804, 0.3589, 0.973), (-1.682, 0.6969, 1.092), (-1.699, 0.7039, 0.973), (-1.655, 0.6854, 0.8597), (-1.489, 0.9951, 0.8597), (-1.012, 1.514, 1.092), (-0.967, 1.447, 1.186), (-1.022, 1.529, 0.973), (-0.6661, 1.608, 1.186), (-0.704, 1.699, 0.973), (-0.6854, 1.655, 0.8597), (-0.3396, 1.707, 1.186), (-6.252e-07, 1.821, 1.092), (-5.893e-07, 1.741, 1.186), (0.3396, 1.707, 1.186), (0.6661, 1.608, 1.186), (0.7039, 1.699, 0.973), (0.967, 1.447, 1.186), (1.301, 1.301, 0.973), (1.267, 1.267, 0.8597), (1.514, 1.012, 1.092), (1.699, 0.704, 0.973), (-1.172, 0.2331, 1.65), (-1.179, 0.4884, 1.591), (-1.061, 0.709, 1.591), (-0.8448, 0.8448, 1.65), (-0.709, 1.061, 1.591), (-0.6637, 0.9934, 1.65), (-0.249, 1.252, 1.591), (-0.2486, 1.25, 1.522), (-3.867e-07, 1.276, 1.591), (-3.839e-07, 1.274, 1.522), (0.2331, 1.172, 1.65), (0.709, 1.061, 1.591), (0.7079, 1.059, 1.522), (0.9024, 0.9024, 1.591), (0.901, 0.901, 1.522), (1.177, 0.4876, 1.522), (1.25, 0.2486, 1.522), (-1.18, 0.4888, 1.545), (-0.925, 0.925, 1.492), (-0.9033, 0.9033, 1.545), (-0.9561, 0.9561, 1.449), (-3.984e-07, 1.308, 1.492), (-3.87e-07, 1.277, 1.545), (-4.168e-07, 1.352, 1.449), (0.2552, 1.283, 1.492), (0.2492, 1.253, 1.545), (0.2638, 1.326, 1.449), (0.5006, 1.209, 1.492), (0.4888, 1.18, 1.545), (0.5174, 1.249, 1.449), (0.7097, 1.062, 1.545), (0.925, 0.925, 1.492), (0.9033, 0.9033, 1.545), (0.9561, 0.9561, 1.449), (1.124, 0.7512, 1.449), (1.253, 0.2492, 1.545), (-1.556, 0.6444, 0.7641), (-1.537, 0.6366, 0.692), (-1.383, 0.9242, 0.692), (-1.404, 0.938, 0.6601), (-1.175, 1.175, 0.7301), (-1.191, 1.191, 0.7641), (-1.176, 1.176, 0.692), (-0.9233, 1.382, 0.7301), (-0.636, 1.535, 0.7301), (-0.6366, 1.537, 0.692), (-0.6461, 1.56, 0.6601), (-0.3242, 1.63, 0.7301), (-0.3294, 1.656, 0.6601), (-5.679e-07, 1.688, 0.6601), (0.636, 1.535, 0.7301), (0.6366, 1.537, 0.692), (0.6461, 1.56, 0.6601), (0.9233, 1.382, 0.7301), (0.9355, 1.4, 0.7641), (0.9242, 1.383, 0.692), (1.175, 1.175, 0.7301), (1.191, 1.191, 0.7641), (1.176, 1.176, 0.692), (1.194, 1.194, 0.6601), (1.4, 0.9355, 0.7641), (1.632, 0.3246, 0.692), (-1.003, 0.413, 1.825), (-0.9037, 0.5996, 1.825), (0.7567, 0.7631, 1.825), (-0.606, 0.8973, 1.825), (-0.2169, 1.058, 1.825), (-0.00641, 1.079, 1.825), (0.5932, 0.8973, 1.825), (0.8909, 0.5996, 1.825), (0.2041, 1.058, 1.825), (0.2545, 0.3456, 4.421), (0.6643, 0.5646, 4.421), (0.8205, 0.58, 4.421), (1.127, 0.5191, 4.421), (1.265, 0.4451, 4.421), (1.486, 0.2243, 4.421), (1.605, 0.07598, 4.421), (0.5142, 0.5191, 4.421), (0.9766, 0.5646, 4.421), (-0.3431, 1.087, 2.088), (0.217, 0.5807, 4.107), (0.7988, 0.7411, 2.088), (-1.149, 0.5493, 2.088), (1.336, 0.117, 4.107), (-0.3685, 0.9016, 2.953), (-0.4469, 1.022, 2.376), (-0.09615, 1.112, 2.088), (-0.02564, 0.8585, 3.241), (0.1218, 0.7884, 3.53), (0.8727, 0.5807, 4.107), (0.6668, 0.647, 3.818), (0.5085, 0.7115, 3.53), (0.4404, 0.7839, 2.664), (-0.6256, 0.6765, 3.241), (-0.7771, 0.7324, 2.953), (-0.5805, 1.015, 2.088), (-0.6497, 0.8913, 2.664), (-0.5811, 0.8371, 2.953), (-0.05144, 0.647, 3.818), (-1.337, 0.1161, 2.088), (-1.395, 0.1205, 2.376), (-1.345, 0.1123, 2.664), (-1.259, 0.09998, 2.953), (-1.085, 0.09557, 3.241), (0.7379, 0.5422, 3.241), (0.6164, 0.6394, 2.664), (0.6415, 0.692, 2.376), (0.9562, 0.5493, 2.088), (0.9621, 0.3393, 3.53), (-0.1674, 0.2651, 4.107), (-0.4726, 0.3014, 3.818), (-0.7185, 0.3393, 3.53), (-0.9235, 0.3786, 3.241), (-1.09, 0.4197, 2.953), (-0.9911, 0.7411, 2.088), (-1.027, 0.6394, 2.664), (-0.9488, 0.5915, 2.953), (-0.7892, 0.5422, 3.241), (-0.5928, 0.4924, 3.53), (-0.3559, 0.4436, 3.818), (-0.5593, 0.1392, 3.818), (-1.023, 0.1919, 3.241), (-1.279, 0.2625, 2.664), (1.073, 0.3305, 2.088), (0.9031, 0.3006, 2.376), (0.8683, 0.2625, 2.664), (0.8996, 0.2238, 2.953), (0.1508, 1.087, 2.088), (0.185, 0.8378, 3.241), (0.319, 0.769, 3.53), (1.145, 0.1161, 2.088), (1.745, 0.04922, 5.564), (1.668, 0.07439, 4.607), (2.056, 0.07439, 4.607), (2.04, 0.05028, 5.84), (1.652, 0.05028, 5.84), (0.6369, 0.4235, 4.793), (1.655, 0.1147, 4.793), (1.694, 0.07064, 4.793), (1.373, 0.05186, 6.108), (0.7559, 0.4871, 4.793), (0.4471, 0.2337, 4.793), (1.153, 0.5262, 4.793), (0.6544, 0.503, 4.607), (1.352, 0.4342, 4.607), (1.084, 0.5453, 4.607), (1.224, 0.503, 4.607), (0.5259, 0.4342, 4.607), (0.4132, 0.3417, 4.607), (0.6005, 0.4451, 5.203), (0.8472, 0.5646, 5.353), (1.55, 0.2243, 5.778), (1.051, 0.5597, 4.946), (1.442, 0.4451, 5.432), (0.7773, 0.5031, 4.907), (0.9055, 0.5646, 5.2), (1.421, 0.09557, 3.241), (0.3852, 0.08593, 4.975), (0.4511, 0.2243, 5.003), (0.6535, 0.4343, 4.89), (0.2114, 0.3456, 5.301), (0.5178, 0.5191, 6.118), (0.5665, 0.4451, 6.247), (0.6091, 0.3456, 6.361), (0.644, 0.2243, 6.454), (0.67, 0.08593, 6.523), (0.686, 0.03532, 6.566), (0.1764, 0.2243, 5.208), (0.4651, 0.5646, 5.977), (0.5277, 0.4451, 5.299), (0.514, 0.5191, 5.512), (0.726, 0.5646, 5.489), (1.019, 0.2243, 6.286), (1.057, 0.08593, 6.345), (-0.1773, 0.4456, 5.545), (-0.1859, 0.443, 5.651), (-0.2027, 0.4472, 5.86), (-0.2103, 0.3966, 5.955), (-0.1494, 0.2454, 5.197), (-1.48, 0.2585, 5.606), (-1.448, 0.2979, 5.207), (-0.7005, 0.3297, 5.346), (-1.068, 0.2824, 5.283), (-1.105, 0.3389, 5.733), (-0.7398, 0.2586, 5.834), (-1.115, 0.1868, 5.865), (-1.119, 0.1102, 5.909), (1.045, 0.58, 5.26), (1.191, 0.5454, 4.966), (1.318, 0.5191, 5.379), (1.343, 0.5092, 5.175), (1.449, 0.4343, 5.003), (0.7716, 0.5191, 5.142), (1.55, 0.3456, 5.479), (1.646, 0.229, 5.031), (1.662, 0.2272, 5.262), (1.713, 0.1003, 5.04), (1.753, 0.05119, 5.046), (0.3899, 0.1003, 4.852), (0.4131, 0.09479, 4.921), (0.4789, 0.2272, 4.939), (0.6481, 0.4451, 5.089), (0.6752, 0.4385, 4.992), (0.5674, 0.3432, 4.963), (1.773, 0.09211, 4.107), (-0.6891, 0.1917, 5.204), (-0.692, 0.2588, 5.239), (-1.062, 0.1951, 5.201), (-1.056, 0.1885, 5.128), (-1.076, 0.3417, 5.373), (-0.7178, 0.3775, 5.561), (-1.11, 0.2591, 5.805), (-0.7436, 0.195, 5.882), (1.081, 0.06688, 6.382), (1.616, 0.09305, 3.818), (1.501, 0.09465, 3.53), (0.8321, 0.5191, 6.0), (0.9669, 0.3456, 6.207), (2.141, 0.05119, 5.046), (1.074, 0.03532, 6.566)], [], [(934, 399, 971, 932), (932, 971, 969, 929), (929, 969, 398, 72), (72, 398, 87, 7), (7, 87, 966, 70), (70, 966, 965, 538), (538, 965, 85, 405), (405, 85, 962, 532), (532, 962, 556, 9), (9, 556, 84, 379), (379, 84, 408, 380), (380, 408, 959, 917), (917, 959, 82, 915), (915, 82, 957, 912), (912, 957, 956, 909), (909, 956, 392, 907), (50, 51, 521, 216), (973, 910, 646, 254), (353, 376, 51, 50), (80, 936, 410, 177), (878, 413, 412, 430), (74, 2, 390, 391), (90, 913, 910, 973), (49, 356, 376, 353), (409, 75, 936, 80), (880, 91, 413, 878), (937, 877, 2, 74), (976, 377, 913, 90), (352, 375, 356, 49), (958, 12, 75, 409), (882, 978, 91, 880), (938, 876, 877, 937), (980, 530, 377, 976), (48, 358, 375, 352), (547, 546, 12, 958), (429, 428, 978, 882), (76, 518, 876, 938), (983, 68, 530, 980), (874, 889, 358, 48), (960, 941, 546, 547), (886, 984, 428, 429), (11, 516, 518, 76), (18, 921, 68, 983), (873, 364, 889, 874), (961, 943, 941, 960), (888, 414, 984, 886), (548, 875, 516, 11), (985, 922, 921, 18), (374, 365, 364, 873), (550, 549, 943, 961), (891, 416, 414, 888), (945, 47, 875, 548), (987, 533, 922, 985), (872, 366, 365, 374), (395, 77, 549, 550), (893, 417, 416, 891), (946, 1, 47, 945), (94, 925, 533, 987), (351, 368, 366, 872), (407, 406, 77, 395), (895, 990, 417, 893), (386, 514, 1, 946), (992, 926, 925, 94), (350, 897, 368, 351), (404, 403, 406, 407), (55, 993, 990, 895), (513, 46, 514, 386), (995, 927, 926, 992), (349, 900, 897, 350), (397, 950, 403, 404), (896, 420, 993, 55), (949, 45, 46, 513), (561, 540, 927, 995), (348, 903, 900, 349), (402, 401, 950, 397), (527, 526, 420, 896), (78, 511, 45, 949), (996, 928, 540, 561), (373, 372, 903, 348), (14, 551, 401, 402), (60, 16, 526, 527), (952, 44, 511, 78), (998, 544, 928, 996), (0, 3, 372, 373), (968, 387, 551, 14), (4, 562, 16, 60), (510, 346, 44, 952), (426, 545, 544, 998), (164, 529, 3, 0), (970, 388, 387, 968), (61, 999, 562, 4), (553, 347, 346, 510), (425, 935, 545, 426), (972, 954, 388, 970), (643, 427, 999, 61), (245, 871, 347, 553), (878, 430, 169, 6), (6, 169, 217, 879), (879, 217, 629, 519), (519, 629, 521, 51), (880, 878, 6, 354), (354, 6, 879, 881), (881, 879, 519, 520), (520, 519, 51, 376), (882, 880, 354, 355), (355, 354, 881, 883), (883, 881, 520, 357), (357, 520, 376, 356), (429, 882, 355, 884), (884, 355, 883, 885), (885, 883, 357, 522), (522, 357, 356, 375), (886, 429, 884, 52), (52, 884, 885, 523), (523, 885, 522, 359), (359, 522, 375, 358), (888, 886, 52, 887), (887, 52, 523, 361), (361, 523, 359, 360), (360, 359, 358, 889), (891, 888, 887, 890), (890, 887, 361, 362), (362, 361, 360, 53), (53, 360, 889, 364), (893, 891, 890, 892), (892, 890, 362, 363), (363, 362, 53, 894), (894, 53, 364, 365), (895, 893, 892, 524), (524, 892, 363, 54), (54, 363, 894, 367), (367, 894, 365, 366), (55, 895, 524, 525), (525, 524, 54, 56), (56, 54, 367, 369), (369, 367, 366, 368), (896, 55, 525, 57), (57, 525, 56, 370), (370, 56, 369, 5), (5, 369, 368, 897), (527, 896, 57, 898), (898, 57, 370, 899), (899, 370, 5, 58), (58, 5, 897, 900), (60, 527, 898, 59), (59, 898, 899, 901), (901, 899, 58, 902), (902, 58, 900, 903), (4, 60, 59, 904), (904, 59, 901, 905), (905, 901, 902, 906), (906, 902, 903, 372), (61, 4, 904, 528), (528, 904, 905, 62), (62, 905, 906, 63), (63, 906, 372, 3), (643, 61, 528, 165), (165, 528, 62, 371), (371, 62, 63, 227), (227, 63, 3, 529), (909, 907, 172, 908), (908, 172, 171, 64), (64, 171, 646, 910), (912, 909, 908, 911), (911, 908, 64, 65), (65, 64, 910, 913), (915, 912, 911, 914), (914, 911, 65, 378), (378, 65, 913, 377), (917, 915, 914, 916), (916, 914, 378, 66), (66, 378, 377, 530), (380, 917, 916, 918), (918, 916, 66, 67), (67, 66, 530, 68), (379, 380, 918, 919), (919, 918, 67, 920), (920, 67, 68, 921), (9, 379, 919, 531), (531, 919, 920, 69), (69, 920, 921, 922), (532, 9, 531, 923), (923, 531, 69, 534), (534, 69, 922, 533), (405, 532, 923, 924), (924, 923, 534, 535), (535, 534, 533, 925), (538, 405, 924, 537), (537, 924, 535, 536), (536, 535, 925, 926), (70, 538, 537, 8), (8, 537, 536, 71), (71, 536, 926, 927), (7, 70, 8, 539), (539, 8, 71, 541), (541, 71, 927, 540), (72, 7, 539, 542), (542, 539, 541, 73), (73, 541, 540, 928), (929, 72, 542, 543), (543, 542, 73, 930), (930, 73, 928, 544), (932, 929, 543, 931), (931, 543, 930, 933), (933, 930, 544, 545), (934, 932, 931, 382), (382, 931, 933, 381), (381, 933, 545, 935), (74, 391, 175, 383), (383, 175, 410, 936), (937, 74, 383, 384), (384, 383, 936, 75), (938, 937, 384, 13), (13, 384, 75, 12), (76, 938, 13, 939), (939, 13, 12, 546), (11, 76, 939, 940), (940, 939, 546, 941), (548, 11, 940, 942), (942, 940, 941, 943), (945, 548, 942, 944), (944, 942, 943, 549), (946, 945, 944, 10), (10, 944, 549, 77), (386, 946, 10, 385), (385, 10, 77, 406), (513, 386, 385, 947), (947, 385, 406, 403), (949, 513, 947, 948), (948, 947, 403, 950), (78, 949, 948, 951), (951, 948, 950, 401), (952, 78, 951, 552), (552, 951, 401, 551), (510, 952, 552, 79), (79, 552, 551, 387), (553, 510, 79, 953), (953, 79, 387, 388), (245, 553, 953, 389), (389, 953, 388, 954), (80, 177, 393, 955), (955, 393, 392, 956), (409, 80, 955, 81), (81, 955, 956, 957), (958, 409, 81, 554), (554, 81, 957, 82), (547, 958, 554, 555), (555, 554, 82, 959), (960, 547, 555, 15), (15, 555, 959, 408), (961, 960, 15, 83), (83, 15, 408, 84), (550, 961, 83, 557), (557, 83, 84, 556), (395, 550, 557, 394), (394, 557, 556, 962), (407, 395, 394, 963), (963, 394, 962, 85), (404, 407, 963, 964), (964, 963, 85, 965), (397, 404, 964, 396), (396, 964, 965, 966), (402, 397, 396, 86), (86, 396, 966, 87), (14, 402, 86, 88), (88, 86, 87, 398), (968, 14, 88, 967), (967, 88, 398, 969), (970, 968, 967, 558), (558, 967, 969, 971), (972, 970, 558, 400), (400, 558, 971, 399), (973, 254, 411, 20), (20, 411, 256, 89), (89, 256, 412, 413), (90, 973, 20, 974), (974, 20, 89, 975), (975, 89, 413, 91), (976, 90, 974, 19), (19, 974, 975, 977), (977, 975, 91, 978), (980, 976, 19, 979), (979, 19, 977, 981), (981, 977, 978, 428), (983, 980, 979, 982), (982, 979, 981, 92), (92, 981, 428, 984), (18, 983, 982, 559), (559, 982, 92, 415), (415, 92, 984, 414), (985, 18, 559, 93), (93, 559, 415, 986), (986, 415, 414, 416), (987, 985, 93, 419), (419, 93, 986, 988), (988, 986, 416, 417), (94, 987, 419, 418), (418, 419, 988, 989), (989, 988, 417, 990), (992, 94, 418, 991), (991, 418, 989, 560), (560, 989, 990, 993), (995, 992, 991, 994), (994, 991, 560, 95), (95, 560, 993, 420), (561, 995, 994, 421), (421, 994, 95, 96), (96, 95, 420, 526), (996, 561, 421, 422), (422, 421, 96, 17), (17, 96, 526, 16), (998, 996, 422, 997), (997, 422, 17, 423), (423, 17, 16, 562), (426, 998, 997, 563), (563, 997, 423, 424), (424, 423, 562, 999), (425, 426, 563, 564), (564, 563, 424, 178), (178, 424, 999, 427), (164, 0, 373, 348, 349, 350, 351, 872, 374, 873, 874, 48, 352, 49, 353, 50, 216), (2, 877, 1000, 1002), (44, 346, 566, 565), (46, 45, 437, 1005), (346, 347, 1006, 566), (45, 511, 512, 437), (511, 44, 565, 512), (514, 46, 1005, 515), (875, 47, 1003, 1008), (47, 1, 1004, 1003), (347, 871, 1007, 1006), (518, 516, 517, 97), (1, 514, 515, 1004), (516, 875, 1008, 517), (877, 876, 1001, 1000), (876, 518, 97, 1001), (390, 2, 1002, 265), (1021, 1016, 1009, 99), (465, 464, 1010, 100), (461, 432, 433, 569), (299, 567, 431), (1041, 22, 21, 1011), (117, 1019, 568, 1014), (119, 117, 1014, 98), (22, 453, 570, 21), (1016, 1020, 467, 1009), (453, 452, 1012, 570), (432, 1021, 99, 433), (1069, 130, 1150, 1134), (464, 1041, 1011, 1010), (567, 119, 98, 431), (1020, 465, 100, 467), (1019, 461, 569, 568), (97, 517, 459, 1048), (1048, 459, 110, 118), (118, 110, 460, 23), (23, 460, 1032, 24), (24, 1032, 109, 1049), (1049, 109, 108, 579), (579, 108, 439, 580), (580, 439, 461, 1019), (515, 1005, 571, 123), (123, 571, 463, 1052), (1052, 463, 106, 1053), (1053, 106, 1029, 27), (27, 1029, 1028, 586), (586, 1028, 105, 28), (28, 105, 436, 124), (124, 436, 465, 1020), (1002, 1000, 572, 112), (112, 572, 25, 444), (444, 25, 581, 1038), (1038, 581, 455, 1039), (1039, 455, 121, 1040), (1040, 121, 120, 113), (113, 120, 447, 114), (114, 447, 119, 567), (437, 512, 448, 438), (438, 448, 1043, 462), (462, 1043, 1042, 1030), (1030, 1042, 574, 107), (107, 574, 116, 1031), (1031, 116, 115, 449), (449, 115, 450, 451), (451, 450, 1041, 464), (1006, 1007, 1057, 1054), (474, 163, 1013, 268), (29, 591, 162, 509), (1134, 1150, 163, 474), (1054, 1058, 591, 29), (589, 1059, 127, 1062), (1008, 1003, 1015, 458), (458, 1015, 1024, 1033), (1033, 1024, 103, 111), (111, 103, 102, 1034), (1034, 102, 1023, 440), (440, 1023, 101, 441), (441, 101, 1022, 1035), (1035, 1022, 1021, 432), (566, 1006, 1054, 582), (582, 1054, 29, 122), (122, 29, 509, 1050), (1050, 509, 583, 584), (584, 583, 1055, 26), (26, 1055, 1056, 585), (585, 1056, 125, 1051), (1051, 125, 452, 453), (1004, 515, 123, 454), (454, 123, 1052, 1025), (1025, 1052, 1053, 434), (434, 1053, 27, 435), (435, 27, 586, 1026), (1026, 586, 28, 1027), (1027, 28, 124, 104), (104, 124, 1020, 1016), (565, 566, 582, 1044), (1044, 582, 122, 575), (575, 122, 1050, 576), (576, 1050, 584, 573), (573, 584, 26, 577), (577, 26, 585, 578), (578, 585, 1051, 1045), (1045, 1051, 453, 22), (1000, 1001, 1018, 572), (572, 1018, 457, 25), (25, 457, 446, 581), (581, 446, 445, 455), (455, 445, 456, 121), (121, 456, 1047, 120), (120, 1047, 1046, 447), (447, 1046, 117, 119), (1001, 97, 1048, 1018), (1018, 1048, 118, 457), (457, 118, 23, 446), (446, 23, 24, 445), (445, 24, 1049, 456), (456, 1049, 579, 1047), (1047, 579, 580, 1046), (1046, 580, 1019, 117), (512, 565, 1044, 448), (448, 1044, 575, 1043), (1043, 575, 576, 1042), (1042, 576, 573, 574), (574, 573, 577, 116), (116, 577, 578, 115), (115, 578, 1045, 450), (450, 1045, 22, 1041), (265, 1002, 112, 1017), (1017, 112, 444, 1037), (1037, 444, 1038, 297), (297, 1038, 1039, 298), (298, 1039, 1040, 443), (443, 1040, 113, 442), (442, 113, 114, 1036), (1036, 114, 567, 299), (517, 1008, 458, 459), (459, 458, 1033, 110), (110, 1033, 111, 460), (460, 111, 1034, 1032), (1032, 1034, 440, 109), (109, 440, 441, 108), (108, 441, 1035, 439), (439, 1035, 432, 461), (1005, 437, 438, 571), (571, 438, 462, 463), (463, 462, 1030, 106), (106, 1030, 107, 1029), (1029, 107, 1031, 1028), (1028, 1031, 449, 105), (105, 449, 451, 436), (436, 451, 464, 465), (1003, 1004, 454, 1015), (1015, 454, 1025, 1024), (1024, 1025, 434, 103), (103, 434, 435, 102), (102, 435, 1026, 1023), (1023, 1026, 1027, 101), (101, 1027, 104, 1022), (1022, 104, 1016, 1021), (497, 498, 128, 496), (1071, 599, 600, 1067), (598, 1071, 1067, 129), (599, 32, 1068, 600), (466, 1072, 1066, 1070), (32, 594, 595, 1068), (304, 1073, 596, 300), (1073, 131, 597, 596), (1074, 497, 496, 1064), (132, 1074, 1064, 1063), (131, 132, 1063, 597), (498, 1075, 1065, 128), (1075, 466, 1070, 1065), (1072, 598, 129, 1066), (501, 34, 601, 500), (1115, 1085, 1080, 133), (36, 35, 1079, 1082), (486, 136, 468, 1081), (1085, 486, 1081, 1080), (136, 1087, 134, 468), (34, 1115, 133, 601), (1087, 589, 1062, 134), (1012, 1132, 1061, 594), (469, 137, 1076, 470), (137, 138, 1083, 1076), (1124, 36, 1082, 1078), (1126, 1124, 1078, 1077), (138, 1126, 1077, 1083), (35, 501, 500, 1079), (1062, 127, 130, 1069), (1095, 1096, 30, 312), (1096, 507, 1093, 30), (1137, 609, 607, 1089), (506, 1137, 1089, 606), (507, 506, 606, 1093), (1138, 505, 608, 473), (505, 504, 1094, 608), (41, 140, 139, 1090), (609, 1138, 473, 607), (1139, 1098, 1092, 1091), (140, 1139, 1091, 139), (1098, 1099, 31, 1092), (504, 41, 1090, 1094), (1099, 1134, 474, 31), (1090, 139, 1102, 143), (607, 473, 142, 144), (1091, 1092, 1104, 1103), (139, 1091, 1103, 1102), (1092, 31, 471, 1104), (1094, 1090, 143, 145), (31, 474, 472, 471), (474, 268, 1105, 472), (312, 30, 1100, 484), (30, 1093, 611, 1100), (1089, 607, 144, 141), (606, 1089, 141, 612), (1093, 606, 612, 611), (473, 608, 1101, 142), (608, 1094, 145, 1101), (614, 148, 146, 613), (148, 616, 1106, 146), (156, 1108, 480, 479), (489, 156, 479, 488), (616, 489, 488, 1106), (1128, 1111, 481, 866), (1111, 485, 482, 481), (1130, 490, 867, 868), (1108, 1128, 147, 480), (491, 1112, 476, 475), (490, 491, 475, 867), (1112, 1113, 477, 476), (485, 1130, 868, 482), (1113, 615, 478, 477), (1118, 499, 149, 1119), (33, 605, 1127, 1123), (605, 1088, 1125, 1127), (1088, 1086, 618, 1125), (1122, 33, 1123, 154), (202, 1122, 154, 602), (1120, 1121, 587, 588), (150, 1084, 1116, 1114), (152, 1120, 588, 153), (1117, 135, 151, 617), (135, 152, 153, 151), (1086, 1118, 1119, 618), (1084, 1117, 617, 1116), (499, 150, 1114, 149), (471, 472, 1107, 1131), (1131, 1107, 615, 1113), (145, 143, 492, 158), (158, 492, 1130, 485), (1104, 471, 1131, 493), (493, 1131, 1113, 1112), (1102, 1103, 494, 159), (159, 494, 491, 490), (1103, 1104, 493, 494), (494, 493, 1112, 491), (144, 142, 1110, 157), (157, 1110, 1128, 1108), (143, 1102, 159, 492), (492, 159, 490, 1130), (1101, 145, 158, 1129), (1129, 158, 485, 1111), (142, 1101, 1129, 1110), (1110, 1129, 1111, 1128), (611, 612, 1109, 155), (155, 1109, 489, 616), (612, 141, 495, 1109), (1109, 495, 156, 489), (141, 144, 157, 495), (495, 157, 1108, 156), (1100, 611, 155, 487), (487, 155, 616, 148), (484, 1100, 487, 483), (483, 487, 148, 614), (100, 1010, 598, 1072), (1009, 467, 466, 1075), (99, 1009, 1075, 498), (1014, 568, 132, 131), (568, 569, 1074, 132), (569, 433, 497, 1074), (98, 1014, 131, 1073), (431, 98, 1073, 304), (570, 1012, 594, 32), (467, 100, 1072, 466), (21, 570, 32, 599), (1010, 1011, 1071, 598), (1011, 21, 599, 1071), (433, 99, 498, 497), (1065, 1070, 150, 499), (1066, 129, 1117, 1084), (496, 128, 1118, 1086), (1067, 600, 152, 135), (129, 1067, 135, 1117), (600, 1068, 1120, 152), (1070, 1066, 1084, 150), (1068, 595, 1121, 1120), (452, 620, 1132, 1012), (300, 596, 1122, 202), (596, 597, 33, 1122), (1064, 496, 1086, 1088), (1063, 1064, 1088, 605), (597, 1063, 605, 33), (128, 1065, 499, 1118), (1119, 149, 501, 35), (1123, 1127, 1126, 138), (1127, 1125, 1124, 1126), (1125, 618, 36, 1124), (154, 1123, 138, 137), (602, 154, 137, 469), (588, 587, 589, 1087), (1114, 1116, 1115, 34), (153, 588, 1087, 136), (617, 151, 486, 1085), (151, 153, 136, 486), (618, 1119, 35, 36), (1116, 617, 1085, 1115), (149, 1114, 34, 501), (134, 1062, 1069, 1141), (1141, 1069, 1134, 1099), (601, 133, 610, 40), (40, 610, 41, 504), (468, 134, 1141, 1140), (1140, 1141, 1099, 1098), (1080, 1081, 502, 503), (503, 502, 1139, 140), (1081, 468, 1140, 502), (502, 1140, 1098, 1139), (1082, 1079, 39, 38), (38, 39, 1138, 609), (133, 1080, 503, 610), (610, 503, 140, 41), (500, 601, 40, 161), (161, 40, 504, 505), (1079, 500, 161, 39), (39, 161, 505, 1138), (1083, 1077, 1097, 160), (160, 1097, 506, 507), (1077, 1078, 37, 1097), (1097, 37, 1137, 506), (1078, 1082, 38, 37), (37, 38, 609, 1137), (1076, 1083, 160, 1136), (1136, 160, 507, 1096), (470, 1076, 1136, 333), (333, 1136, 1096, 1095), (595, 43, 1142, 1121), (589, 1143, 204, 1062), (595, 205, 1144, 1121), (587, 1145, 1143, 589), (1121, 1144, 1145, 587), (620, 619, 738, 1132), (1058, 1146, 590, 591), (591, 590, 1147, 162), (162, 1147, 621, 603), (603, 621, 622, 604), (604, 622, 592, 1135), (1135, 592, 593, 42), (42, 593, 619, 620), (1061, 623, 624, 43), (1059, 508, 342, 127), (1150, 343, 1013, 163), (1142, 1148, 1149, 126), (1132, 738, 623, 1061), (43, 624, 1148, 1142), (126, 1149, 508, 1059), (127, 342, 345, 130), (130, 345, 343, 1150), (509, 162, 603, 583), (583, 603, 604, 1055), (1055, 604, 1135, 1056), (1056, 1135, 42, 125), (125, 42, 620, 452), (594, 1061, 43, 595), (1057, 1146, 1058, 1054), (1121, 1142, 126, 587), (587, 126, 1059, 589), (934, 653, 253, 399), (653, 789, 788, 253), (789, 783, 1244, 788), (783, 784, 1243, 1244), (784, 1205, 671, 1243), (1205, 1203, 1239, 671), (1203, 1202, 1236, 1239), (1202, 1201, 1233, 1236), (1201, 1199, 669, 1233), (1199, 1196, 803, 669), (1196, 1194, 249, 803), (1194, 231, 1230, 249), (231, 772, 771, 1230), (772, 648, 247, 771), (648, 229, 797, 247), (229, 907, 392, 797), (627, 216, 521, 750), (685, 254, 646, 647), (213, 627, 750, 753), (176, 177, 410, 654), (628, 430, 412, 676), (1210, 391, 390, 215), (1246, 685, 647, 1191), (749, 213, 753, 748), (1227, 176, 654, 791), (752, 628, 676, 257), (174, 1210, 215, 214), (181, 1246, 1191, 1192), (211, 749, 748, 1168), (798, 1227, 791, 792), (751, 752, 257, 1249), (790, 174, 214, 212), (1251, 181, 1192, 773), (210, 211, 1168, 755), (1229, 798, 792, 242), (684, 751, 1249, 683), (1213, 790, 212, 687), (775, 1251, 773, 232), (1158, 210, 755, 757), (802, 1229, 242, 655), (1170, 684, 683, 805), (1215, 1213, 687, 1159), (180, 775, 232, 1198), (1156, 1158, 757, 168), (801, 802, 655, 243), (632, 1170, 805, 1256), (657, 1215, 1159, 209), (807, 180, 1198, 776), (747, 1156, 168, 220), (250, 801, 243, 1217), (760, 632, 1256, 1258), (794, 657, 209, 1157), (678, 807, 776, 778), (746, 747, 220, 635), (1232, 250, 1217, 1219), (761, 760, 1258, 1259), (793, 794, 1157, 1155), (808, 678, 778, 234), (1153, 746, 635, 223), (1235, 1232, 1219, 795), (1176, 761, 1259, 681), (1220, 793, 1155, 1154), (809, 808, 234, 170), (626, 1153, 223, 1181), (1238, 1235, 795, 244), (222, 1176, 681, 1262), (659, 1220, 1154, 208), (1264, 809, 170, 651), (625, 626, 1181, 645), (1240, 1238, 244, 1222), (636, 222, 1262, 179), (745, 659, 208, 207), (1267, 1264, 651, 1207), (743, 625, 645, 637), (1242, 1240, 1222, 1224), (1183, 636, 179, 1269), (661, 745, 207, 1152), (1270, 1267, 1207, 785), (742, 743, 637, 638), (673, 1242, 1224, 662), (1186, 1183, 1269, 810), (660, 661, 1152, 668), (814, 1270, 785, 787), (741, 742, 638, 226), (672, 673, 662, 1225), (767, 1186, 810, 766), (665, 660, 668, 744), (682, 814, 787, 239), (164, 741, 226, 529), (1245, 672, 1225, 1226), (644, 767, 766, 768), (664, 665, 744, 1151), (425, 682, 239, 935), (972, 1245, 1226, 954), (643, 644, 768, 427), (245, 664, 1151, 871), (628, 1160, 169, 430), (1160, 1161, 217, 169), (1161, 630, 629, 217), (630, 750, 521, 629), (752, 1162, 1160, 628), (1162, 1163, 1161, 1160), (1163, 754, 630, 1161), (754, 753, 750, 630), (751, 1164, 1162, 752), (1164, 1165, 1163, 1162), (1165, 1166, 754, 1163), (1166, 748, 753, 754), (684, 1167, 1164, 751), (1167, 218, 1165, 1164), (218, 219, 1166, 1165), (219, 1168, 748, 1166), (1170, 1169, 1167, 684), (1169, 633, 218, 1167), (633, 756, 219, 218), (756, 755, 1168, 219), (632, 631, 1169, 1170), (631, 634, 633, 1169), (634, 758, 756, 633), (758, 757, 755, 756), (760, 759, 631, 632), (759, 1171, 634, 631), (1171, 1172, 758, 634), (1172, 168, 757, 758), (761, 1173, 759, 760), (1173, 1174, 1171, 759), (1174, 167, 1172, 1171), (167, 220, 168, 1172), (1176, 1175, 1173, 761), (1175, 1177, 1174, 1173), (1177, 221, 167, 1174), (221, 635, 220, 167), (222, 1178, 1175, 1176), (1178, 762, 1177, 1175), (762, 1179, 221, 1177), (1179, 223, 635, 221), (636, 224, 1178, 222), (224, 763, 762, 1178), (763, 1180, 1179, 762), (1180, 1181, 223, 1179), (1183, 1182, 224, 636), (1182, 1184, 763, 224), (1184, 1185, 1180, 763), (1185, 645, 1181, 1180), (1186, 765, 1182, 1183), (765, 764, 1184, 1182), (764, 225, 1185, 1184), (225, 637, 645, 1185), (767, 1187, 765, 1186), (1187, 641, 764, 765), (641, 166, 225, 764), (166, 638, 637, 225), (644, 640, 1187, 767), (640, 639, 641, 1187), (639, 642, 166, 641), (642, 226, 638, 166), (643, 165, 640, 644), (165, 371, 639, 640), (371, 227, 642, 639), (227, 529, 226, 642), (229, 228, 172, 907), (228, 1188, 171, 172), (1188, 647, 646, 171), (648, 1189, 228, 229), (1189, 1190, 1188, 228), (1190, 1191, 647, 1188), (772, 770, 1189, 648), (770, 769, 1190, 1189), (769, 1192, 1191, 1190), (231, 230, 770, 772), (230, 774, 769, 770), (774, 773, 1192, 769), (1194, 1193, 230, 231), (1193, 1195, 774, 230), (1195, 232, 773, 774), (1196, 649, 1193, 1194), (649, 1197, 1195, 1193), (1197, 1198, 232, 1195), (1199, 650, 649, 1196), (650, 777, 1197, 649), (777, 776, 1198, 1197), (1201, 1200, 650, 1199), (1200, 779, 777, 650), (779, 778, 776, 777), (1202, 233, 1200, 1201), (233, 780, 779, 1200), (780, 234, 778, 779), (1203, 235, 233, 1202), (235, 1204, 780, 233), (1204, 170, 234, 780), (1205, 781, 235, 1203), (781, 652, 1204, 235), (652, 651, 170, 1204), (784, 782, 781, 1205), (782, 1206, 652, 781), (1206, 1207, 651, 652), (783, 1208, 782, 784), (1208, 786, 1206, 782), (786, 785, 1207, 1206), (789, 236, 1208, 783), (236, 1209, 786, 1208), (1209, 787, 785, 786), (653, 237, 236, 789), (237, 238, 1209, 236), (238, 239, 787, 1209), (934, 382, 237, 653), (382, 381, 238, 237), (381, 935, 239, 238), (1210, 240, 175, 391), (240, 654, 410, 175), (174, 1211, 240, 1210), (1211, 791, 654, 240), (790, 1212, 1211, 174), (1212, 792, 791, 1211), (1213, 241, 1212, 790), (241, 242, 792, 1212), (1215, 1214, 241, 1213), (1214, 655, 242, 241), (657, 656, 1214, 1215), (656, 243, 655, 1214), (794, 1216, 656, 657), (1216, 1217, 243, 656), (793, 1218, 1216, 794), (1218, 1219, 1217, 1216), (1220, 173, 1218, 793), (173, 795, 1219, 1218), (659, 658, 173, 1220), (658, 244, 795, 173), (745, 1221, 658, 659), (1221, 1222, 244, 658), (661, 1223, 1221, 745), (1223, 1224, 1222, 1221), (660, 663, 1223, 661), (663, 662, 1224, 1223), (665, 666, 663, 660), (666, 1225, 662, 663), (664, 667, 666, 665), (667, 1226, 1225, 666), (245, 389, 667, 664), (389, 954, 1226, 667), (176, 796, 393, 177), (796, 797, 392, 393), (1227, 246, 796, 176), (246, 247, 797, 796), (798, 248, 246, 1227), (248, 771, 247, 246), (1229, 1228, 248, 798), (1228, 1230, 771, 248), (802, 799, 1228, 1229), (799, 249, 1230, 1228), (801, 800, 799, 802), (800, 803, 249, 799), (250, 670, 800, 801), (670, 669, 803, 800), (1232, 1231, 670, 250), (1231, 1233, 669, 670), (1235, 1234, 1231, 1232), (1234, 1236, 1233, 1231), (1238, 1237, 1234, 1235), (1237, 1239, 1236, 1234), (1240, 251, 1237, 1238), (251, 671, 1239, 1237), (1242, 1241, 251, 1240), (1241, 1243, 671, 251), (673, 252, 1241, 1242), (252, 1244, 1243, 1241), (672, 674, 252, 673), (674, 788, 1244, 252), (1245, 675, 674, 672), (675, 253, 788, 674), (972, 400, 675, 1245), (400, 399, 253, 675), (685, 182, 411, 254), (182, 255, 256, 411), (255, 676, 412, 256), (1246, 804, 182, 685), (804, 1247, 255, 182), (1247, 257, 676, 255), (181, 258, 804, 1246), (258, 1248, 1247, 804), (1248, 1249, 257, 1247), (1251, 1250, 258, 181), (1250, 1252, 1248, 258), (1252, 683, 1249, 1248), (775, 1253, 1250, 1251), (1253, 806, 1252, 1250), (806, 805, 683, 1252), (180, 1254, 1253, 775), (1254, 1255, 806, 1253), (1255, 1256, 805, 806), (807, 1257, 1254, 180), (1257, 679, 1255, 1254), (679, 1258, 1256, 1255), (678, 677, 1257, 807), (677, 680, 679, 1257), (680, 1259, 1258, 679), (808, 259, 677, 678), (259, 260, 680, 677), (260, 681, 1259, 680), (809, 1260, 259, 808), (1260, 1261, 260, 259), (1261, 1262, 681, 260), (1264, 1263, 1260, 809), (1263, 1265, 1261, 1260), (1265, 179, 1262, 1261), (1267, 1266, 1263, 1264), (1266, 1268, 1265, 1263), (1268, 1269, 179, 1265), (1270, 261, 1266, 1267), (261, 811, 1268, 1266), (811, 810, 1269, 1268), (814, 813, 261, 1270), (813, 812, 811, 261), (812, 766, 810, 811), (682, 262, 813, 814), (262, 1271, 812, 813), (1271, 768, 766, 812), (425, 564, 262, 682), (564, 178, 1271, 262), (178, 427, 768, 1271), (164, 216, 627, 213, 749, 211, 210, 1158, 1156, 747, 746, 1153, 626, 625, 743, 742, 741), (215, 688, 1272, 214), (668, 1279, 815, 744), (208, 263, 1278, 207), (744, 815, 816, 1151), (207, 1278, 1274, 1152), (1152, 1274, 1279, 668), (1154, 1280, 263, 208), (209, 264, 1276, 1157), (1157, 1276, 1277, 1155), (1151, 816, 1007, 871), (687, 686, 1275, 1159), (1155, 1277, 1280, 1154), (1159, 1275, 264, 209), (214, 1272, 1273, 212), (212, 1273, 686, 687), (390, 265, 688, 215), (186, 1282, 1283, 691), (1300, 1284, 1285, 270), (821, 267, 1288, 1291), (299, 431, 271), (702, 184, 1286, 272), (1320, 183, 1281, 822), (283, 266, 183, 1320), (272, 1286, 185, 1294), (691, 1283, 1289, 819), (1294, 185, 1287, 701), (1291, 1288, 1282, 186), (1350, 1424, 344, 740), (270, 1285, 184, 702), (271, 431, 266, 283), (819, 1289, 1284, 1300), (822, 1281, 267, 821), (686, 1325, 820, 1275), (1325, 836, 708, 820), (836, 1326, 278, 708), (1326, 1327, 1305, 278), (1327, 1328, 1304, 1305), (1328, 1329, 832, 1304), (1329, 1330, 831, 832), (1330, 822, 821, 831), (1280, 1338, 269, 263), (1338, 826, 830, 269), (826, 699, 693, 830), (699, 700, 692, 693), (700, 1339, 274, 692), (1339, 1340, 1302, 274), (1340, 823, 1301, 1302), (823, 819, 1300, 1301), (688, 1310, 698, 1272), (1310, 1311, 286, 698), (1311, 1312, 1333, 286), (1312, 1313, 285, 1333), (1313, 1314, 1332, 285), (1314, 834, 284, 1332), (834, 280, 1331, 284), (280, 271, 283, 1331), (1278, 275, 1292, 1274), (275, 829, 1317, 1292), (829, 1303, 1316, 1317), (1303, 276, 704, 1316), (276, 694, 1315, 704), (694, 277, 835, 1315), (277, 695, 706, 835), (695, 270, 702, 706), (816, 1341, 1057, 1007), (1377, 268, 1013, 1430), (289, 839, 840, 739), (1424, 1377, 1430, 344), (1133, 1060, 593, 619), (268, 203, 343, 1013), (1341, 289, 739, 295), (1342, 1346, 1345, 296), (264, 1306, 1290, 1276), (1306, 707, 1296, 1290), (707, 1307, 825, 1296), (1307, 1308, 1295, 825), (1308, 279, 689, 1295), (279, 833, 273, 689), (833, 1309, 187, 273), (1309, 1291, 186, 187), (815, 1334, 1341, 816), (1334, 1335, 289, 1341), (1335, 1336, 839, 289), (1336, 1337, 188, 839), (1337, 287, 290, 188), (287, 288, 189, 290), (288, 838, 291, 189), (838, 1294, 701, 291), (1277, 1297, 1338, 1280), (1297, 827, 826, 1338), (827, 824, 699, 826), (824, 828, 700, 699), (828, 1298, 1339, 700), (1298, 1299, 1340, 1339), (1299, 690, 823, 1340), (690, 691, 819, 823), (1279, 1318, 1334, 815), (1318, 696, 1335, 1334), (696, 697, 1336, 1335), (697, 703, 1337, 1336), (703, 281, 287, 1337), (281, 1319, 288, 287), (1319, 705, 838, 288), (705, 272, 1294, 838), (1272, 698, 1293, 1273), (698, 286, 837, 1293), (286, 1333, 282, 837), (1333, 285, 1324, 282), (285, 1332, 1323, 1324), (1332, 284, 1322, 1323), (284, 1331, 1321, 1322), (1331, 283, 1320, 1321), (1273, 1293, 1325, 686), (1293, 837, 836, 1325), (837, 282, 1326, 836), (282, 1324, 1327, 1326), (1324, 1323, 1328, 1327), (1323, 1322, 1329, 1328), (1322, 1321, 1330, 1329), (1321, 1320, 822, 1330), (1274, 1292, 1318, 1279), (1292, 1317, 696, 1318), (1317, 1316, 697, 696), (1316, 704, 703, 697), (704, 1315, 281, 703), (1315, 835, 1319, 281), (835, 706, 705, 1319), (706, 702, 272, 705), (265, 1017, 1310, 688), (1017, 1037, 1311, 1310), (1037, 297, 1312, 1311), (297, 298, 1313, 1312), (298, 443, 1314, 1313), (443, 442, 834, 1314), (442, 1036, 280, 834), (1036, 299, 271, 280), (1275, 820, 1306, 264), (820, 708, 707, 1306), (708, 278, 1307, 707), (278, 1305, 1308, 1307), (1305, 1304, 279, 1308), (1304, 832, 833, 279), (832, 831, 1309, 833), (831, 821, 1291, 1309), (263, 269, 275, 1278), (269, 830, 829, 275), (830, 693, 1303, 829), (693, 692, 276, 1303), (692, 274, 694, 276), (274, 1302, 277, 694), (1302, 1301, 695, 277), (1301, 1300, 270, 695), (1276, 1290, 1297, 1277), (1290, 1296, 827, 1297), (1296, 825, 824, 827), (825, 1295, 828, 824), (1295, 689, 1298, 828), (689, 273, 1299, 1298), (273, 187, 690, 1299), (187, 186, 691, 690), (1354, 1351, 709, 303), (817, 302, 844, 843), (1355, 842, 302, 817), (843, 844, 1348, 818), (1356, 1353, 717, 1357), (818, 1348, 1349, 1343), (1060, 294, 592, 593), (304, 300, 301, 305), (305, 301, 1352, 306), (1358, 1347, 1351, 1354), (1359, 841, 1347, 1358), (306, 1352, 841, 1359), (303, 709, 710, 711), (711, 710, 1353, 1356), (1357, 717, 842, 1355), (1398, 714, 715, 847), (1400, 712, 713, 1364), (1403, 309, 1361, 1366), (1404, 846, 1362, 310), (1364, 713, 846, 1404), (310, 1362, 308, 311), (847, 715, 712, 1400), (311, 308, 1346, 1342), (1287, 1343, 1344, 737), (469, 470, 732, 1368), (1368, 732, 845, 1369), (1412, 1360, 309, 1403), (330, 307, 1360, 1412), (1369, 845, 307, 330), (1366, 1361, 714, 1398), (1346, 1350, 740, 1345), (1095, 312, 850, 849), (849, 850, 1378, 735), (860, 721, 314, 1381), (861, 1371, 721, 860), (735, 1378, 1371, 861), (852, 313, 191, 851), (851, 191, 1379, 315), (1427, 1372, 1373, 855), (1381, 314, 313, 852), (1428, 1374, 1375, 1383), (855, 1373, 1374, 1428), (1383, 1375, 1376, 1384), (315, 1379, 1372, 1427), (1384, 1376, 1377, 1424), (1372, 1387, 1388, 1373), (314, 318, 1385, 313), (1374, 192, 856, 1375), (1373, 1388, 192, 1374), (1375, 856, 729, 1376), (1379, 319, 1387, 1372), (1376, 729, 472, 1377), (1377, 472, 1105, 268), (312, 484, 316, 850), (850, 316, 1389, 1378), (721, 720, 318, 314), (1371, 317, 720, 721), (1378, 1389, 317, 1371), (313, 1385, 1386, 191), (191, 1386, 319, 1379), (615, 478, 323, 197), (614, 613, 320, 725), (725, 320, 727, 726), (1418, 321, 1391, 1393), (1419, 722, 321, 1418), (726, 727, 722, 1419), (1420, 865, 858, 857), (857, 858, 324, 198), (199, 724, 1390, 1394), (1393, 1391, 870, 1420), (1422, 869, 322, 1396), (1394, 1390, 869, 1422), (1396, 322, 723, 1397), (198, 324, 724, 199), (1397, 723, 478, 615), (327, 328, 859, 1363), (848, 1411, 1414, 201), (201, 1414, 1413, 1370), (1370, 1413, 194, 1365), (1409, 1410, 1411, 848), (202, 602, 1410, 1409), (206, 1133, 619, 738), (1407, 195, 292, 1408), (1399, 193, 1401, 716), (1405, 1406, 195, 1407), (1402, 326, 329, 718), (718, 329, 1406, 1405), (1365, 194, 328, 327), (716, 1401, 326, 1402), (1363, 859, 193, 1399), (729, 332, 1107, 472), (332, 1397, 615, 1107), (319, 728, 730, 1387), (728, 198, 199, 730), (856, 1423, 332, 729), (1423, 1396, 1397, 332), (1388, 200, 1395, 192), (200, 1394, 1422, 1395), (192, 1395, 1423, 856), (1395, 1422, 1396, 1423), (318, 331, 731, 1385), (331, 1393, 1420, 731), (1387, 730, 200, 1388), (730, 199, 1394, 200), (1386, 1421, 728, 319), (1421, 857, 198, 728), (1385, 731, 1421, 1386), (731, 1420, 857, 1421), (1389, 1417, 325, 317), (1417, 726, 1419, 325), (317, 325, 1392, 720), (325, 1419, 1418, 1392), (720, 1392, 331, 318), (1392, 1418, 1393, 331), (316, 1416, 1417, 1389), (1416, 725, 726, 1417), (484, 483, 1416, 316), (483, 614, 725, 1416), (472, 1107, 196, 1105), (1107, 615, 197, 196), (1284, 1357, 1355, 1285), (1283, 711, 1356, 1289), (1282, 303, 711, 1283), (183, 306, 1359, 1281), (1281, 1359, 1358, 267), (267, 1358, 1354, 1288), (266, 305, 306, 183), (431, 304, 305, 266), (294, 339, 622, 592), (185, 818, 1343, 1287), (1289, 1356, 1357, 1284), (1286, 843, 818, 185), (1285, 1355, 817, 184), (184, 817, 843, 1286), (1288, 1354, 303, 1282), (710, 1363, 1399, 1353), (717, 716, 1402, 842), (1351, 1365, 327, 709), (302, 718, 1405, 844), (842, 1402, 718, 302), (844, 1405, 1407, 1348), (1353, 1399, 716, 717), (1348, 1407, 1408, 1349), (701, 1287, 737, 1415), (300, 202, 1409, 301), (301, 1409, 848, 1352), (1347, 1370, 1365, 1351), (841, 201, 1370, 1347), (1352, 848, 201, 841), (709, 327, 1363, 710), (328, 1366, 1398, 859), (1411, 1369, 330, 1414), (1414, 330, 1412, 1413), (1413, 1412, 1403, 194), (1410, 1368, 1369, 1411), (602, 469, 1368, 1410), (339, 340, 621, 622), (195, 311, 1342, 292), (193, 847, 1400, 1401), (1406, 310, 311, 195), (326, 1364, 1404, 329), (329, 1404, 310, 1406), (194, 1403, 1366, 328), (1401, 1400, 1364, 326), (859, 1398, 847, 193), (308, 336, 1350, 1346), (336, 1384, 1424, 1350), (715, 862, 854, 712), (862, 315, 1427, 854), (1362, 335, 336, 308), (335, 1383, 1384, 336), (713, 853, 736, 846), (853, 855, 1428, 736), (846, 736, 335, 1362), (736, 1428, 1383, 335), (309, 334, 1382, 1361), (334, 1381, 852, 1382), (712, 854, 853, 713), (854, 1427, 855, 853), (714, 863, 862, 715), (863, 851, 315, 862), (1361, 1382, 863, 714), (1382, 852, 851, 863), (845, 734, 719, 307), (734, 735, 861, 719), (307, 719, 1380, 1360), (719, 861, 860, 1380), (1360, 1380, 334, 309), (1380, 860, 1381, 334), (732, 733, 734, 845), (733, 849, 735, 734), (470, 333, 733, 732), (333, 1095, 849, 733), (340, 341, 1147, 621), (1349, 1408, 1429, 337), (1342, 1346, 204, 1143), (1349, 1408, 1144, 205), (292, 1342, 1143, 1145), (1408, 292, 1145, 1144), (1415, 737, 738, 619), (295, 739, 590, 1146), (739, 840, 1147, 590), (840, 864, 621, 1147), (864, 1367, 622, 621), (1367, 1426, 592, 622), (1426, 1425, 593, 592), (1425, 1415, 619, 593), (1344, 337, 624, 623), (296, 1345, 342, 508), (344, 1430, 1013, 343), (1429, 293, 1149, 1148), (737, 1344, 623, 738), (337, 1429, 1148, 624), (293, 296, 508, 1149), (1345, 740, 345, 342), (740, 344, 343, 345), (839, 188, 864, 840), (338, 206, 738, 623), (188, 290, 1367, 864), (290, 189, 1426, 1367), (189, 291, 1425, 1426), (291, 701, 1415, 1425), (1343, 1349, 337, 1344), (1057, 1341, 295, 1146), (1408, 292, 293, 1429), (292, 1342, 296, 293), (190, 338, 623, 624), (858, 865, 866, 481), (324, 858, 481, 482), (868, 724, 324, 482), (1390, 724, 868, 867), (475, 869, 1390, 867), (322, 869, 475, 476), (723, 322, 476, 477), (478, 723, 477), (865, 1420, 1128, 866), (1128, 1420, 870, 147), (147, 870, 1391, 480), (1391, 321, 479, 480), (321, 722, 488, 479), (722, 727, 1106, 488), (1106, 727, 320, 146), (320, 613, 146)])
me_cylinder.polygons.foreach_set('use_smooth', [True] * 1420)
me_cylinder.use_remesh_preserve_volume = False
me_cylinder.use_remesh_preserve_attributes = False
me_cylinder.use_mirror_vertex_groups = False
me_cylinder.update()

# ---- objects
ob_chess_knight = bpy.data.objects.new('Chess Knight', me_cylinder)
ob_lamp = bpy.data.objects.new('Lamp', light_lamp)
ob_camera = bpy.data.objects.new('Camera', cam_camera)

# ---- transforms, parenting, visibility, modifiers, constraints
ob_chess_knight.location = (0.0, 0.0, 0.0)
ob_chess_knight.lineart.crease_threshold = 0.0
ob_lamp.location = (4.076, 1.005, 5.904)
ob_lamp.rotation_euler = (0.6503, 0.05522, 1.866)
ob_lamp.lock_rotations_4d = False
ob_lamp.empty_display_type = 'ARROWS'
ob_lamp.color = (0.0, 0.0, 0.0, 0.0)
ob_lamp.lineart.crease_threshold = 0.0
ob_camera.location = (7.481, -6.508, 5.344)
ob_camera.rotation_euler = (1.109, 0.01082, 0.8149)
ob_camera.lock_rotations_4d = False
ob_camera.empty_display_type = 'ARROWS'
ob_camera.color = (0.0, 0.0, 0.0, 0.0)
ob_camera.display_type = 'WIRE'
ob_camera.lineart.crease_threshold = 0.0

# ---- collection membership
col_collection_1.objects.link(ob_chess_knight)
col_collection_1.objects.link(ob_lamp)
col_collection_1.objects.link(ob_camera)

# ---- scene / render settings (as saved in the file)
scene.camera = ob_camera
scene.frame_start = 1; scene.frame_end = 250; scene.frame_set(1)
scene.render.engine = 'BLENDER_EEVEE_NEXT'
scene.render.resolution_percentage = 50
scene.render.dither_intensity = 0.0
scene.cycles.use_denoising = False
scene.cycles.samples = 128
scene.cycles.sampling_pattern = 'TABULATED_SOBOL'
scene.cycles.light_sampling_threshold = 0.0
scene.cycles.use_adaptive_sampling = False
scene.cycles.use_light_tree = False
scene.cycles.blur_glossy = 0.0
scene.cycles.sample_clamp_indirect = 0.0
scene.view_settings.view_transform = 'Standard'
bpy.context.view_layer.update()
